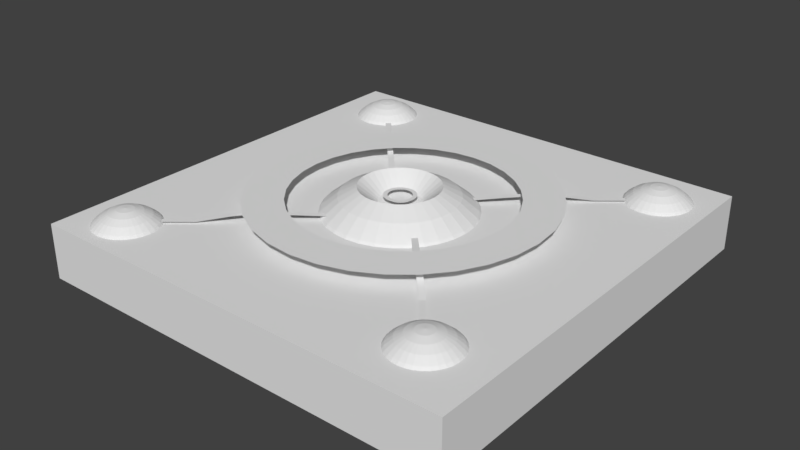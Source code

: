 # Source: jump_pad.blend  (saved by Blender 2.79.0; exported with 4.5.12 LTS)
import bpy
from mathutils import Matrix  # noqa: F401  (used for matrix-valued properties, if any)

bpy.ops.wm.read_factory_settings(use_empty=True)
scene = bpy.context.scene
scene.name = 'Scene'

# ---- collections
col_collection_1 = bpy.data.collections.new('Collection 1'); scene.collection.children.link(col_collection_1)

# ---- materials (node trees are filled in below, after node groups)
mat_plasma = bpy.data.materials.new('Plasma')
mat_plasma.alpha_threshold = 0.0
mat_plasma.use_transparent_shadow = False
mat_plasma.roughness = 0.5
mat_steel_casing = bpy.data.materials.new('Steel casing')
mat_steel_casing.alpha_threshold = 0.0
mat_steel_casing.use_transparent_shadow = False
mat_steel_casing.roughness = 0.5
mat_cable = bpy.data.materials.new('cable')
mat_cable.alpha_threshold = 0.0
mat_cable.use_transparent_shadow = False
mat_cable.roughness = 0.5

# ---- material node trees

# ---- world
world_world = bpy.data.worlds.new('World'); scene.world = world_world
world_world.color = (0.05088, 0.05088, 0.05088)
world_world.use_sun_shadow = False
world_world.sun_shadow_jitter_overblur = 0.0
world_world.cycles.sampling_method = 'MANUAL'

# ---- meshes
me_cube_004 = bpy.data.meshes.new('Cube.004')
me_cube_004.from_pydata([(1.676e-08, 0.1529, 0.0), (-0.02983, 0.15, 0.0), (-0.05852, 0.1413, 0.0), (-0.08495, 0.1271, 0.0), (-0.1081, 0.1081, 0.0), (-0.1271, 0.08495, 0.0), (-0.1413, 0.05852, 0.0), (-0.15, 0.02983, 0.0), (-0.1529, -3.679e-08, 0.0), (-0.15, -0.02983, 0.0), (-0.1413, -0.05852, 0.0), (-0.1271, -0.08495, 0.0), (-0.1081, -0.1081, 0.0), (-0.08495, -0.1271, 0.0), (-0.05852, -0.1413, 0.0), (-0.02983, -0.15, 0.0), (1.676e-08, -0.1529, 0.0), (0.02983, -0.15, 0.0), (0.05852, -0.1413, 0.0), (0.08495, -0.1271, 0.0), (0.1081, -0.1081, 0.0), (0.1271, -0.08495, 0.0), (0.1413, -0.05852, 0.0), (0.15, -0.02983, 0.0), (0.1529, 1.793e-07, 0.0), (0.15, 0.02983, 0.0), (0.1413, 0.05852, 0.0), (0.1271, 0.08495, 0.0), (0.1081, 0.1081, 0.0), (0.08495, 0.1271, 0.0), (0.05852, 0.1413, 0.0), (0.02983, 0.15, 0.0), (1.304e-08, 0.1123, 0.0), (-0.02191, 0.1102, 0.0), (-0.04299, 0.1038, 0.0), (-0.06241, 0.0934, 0.0), (-0.07943, 0.07943, 0.0), (-0.0934, 0.06241, 0.0), (-0.1038, 0.04299, 0.0), (-0.1102, 0.02191, 0.0), (-0.1123, -2.934e-08, 0.0), (-0.1102, -0.02191, 0.0), (-0.1038, -0.04299, 0.0), (-0.0934, -0.06241, 0.0), (-0.07943, -0.07943, 0.0), (-0.06241, -0.0934, 0.0), (-0.04299, -0.1038, 0.0), (-0.02191, -0.1102, 0.0), (1.304e-08, -0.1123, 0.0), (0.02191, -0.1102, 0.0), (0.04299, -0.1038, 0.0), (0.06241, -0.0934, 0.0), (0.07943, -0.07943, 0.0), (0.0934, -0.06241, 0.0), (0.1038, -0.04299, 0.0), (0.1102, -0.02191, 0.0), (0.1123, 1.309e-07, 0.0), (0.1102, 0.02191, 0.0), (0.1038, 0.04299, 0.0), (0.0934, 0.06241, 0.0), (0.07943, 0.07943, 0.0), (0.06241, 0.0934, 0.0), (0.04299, 0.1038, 0.0), (0.02191, 0.1102, 0.0)], [], [(28, 27, 59, 60), (15, 14, 46, 47), (2, 1, 33, 34), (29, 28, 60, 61), (16, 15, 47, 48), (3, 2, 34, 35), (30, 29, 61, 62), (17, 16, 48, 49), (4, 3, 35, 36), (31, 30, 62, 63), (18, 17, 49, 50), (5, 4, 36, 37), (0, 31, 63, 32), (19, 18, 50, 51), (6, 5, 37, 38), (20, 19, 51, 52), (7, 6, 38, 39), (21, 20, 52, 53), (8, 7, 39, 40), (22, 21, 53, 54), (9, 8, 40, 41), (23, 22, 54, 55), (10, 9, 41, 42), (24, 23, 55, 56), (11, 10, 42, 43), (25, 24, 56, 57), (12, 11, 43, 44), (26, 25, 57, 58), (13, 12, 44, 45), (27, 26, 58, 59), (14, 13, 45, 46), (1, 0, 32, 33)])
me_cube_004.materials.append(mat_plasma)
me_cube_004.materials.append(mat_steel_casing)
me_cube_004.materials.append(mat_cable)
me_cube_004.use_remesh_preserve_volume = False
me_cube_004.use_remesh_preserve_attributes = False
me_cube_004.use_mirror_vertex_groups = False
me_cube_004.update()
me_cube_003 = bpy.data.meshes.new('Cube.003')
me_cube_003.from_pydata([(1.676e-08, 0.1529, 0.0), (-0.02983, 0.15, 0.0), (-0.05852, 0.1413, 0.0), (-0.08495, 0.1271, 0.0), (-0.1081, 0.1081, 0.0), (-0.1271, 0.08495, 0.0), (-0.1413, 0.05852, 0.0), (-0.15, 0.02983, 0.0), (-0.1529, -3.679e-08, 0.0), (-0.15, -0.02983, 0.0), (-0.1413, -0.05852, 0.0), (-0.1271, -0.08495, 0.0), (-0.1081, -0.1081, 0.0), (-0.08495, -0.1271, 0.0), (-0.05852, -0.1413, 0.0), (-0.02983, -0.15, 0.0), (1.676e-08, -0.1529, 0.0), (0.02983, -0.15, 0.0), (0.05852, -0.1413, 0.0), (0.08495, -0.1271, 0.0), (0.1081, -0.1081, 0.0), (0.1271, -0.08495, 0.0), (0.1413, -0.05852, 0.0), (0.15, -0.02983, 0.0), (0.1529, 1.793e-07, 0.0), (0.15, 0.02983, 0.0), (0.1413, 0.05852, 0.0), (0.1271, 0.08495, 0.0), (0.1081, 0.1081, 0.0), (0.08495, 0.1271, 0.0), (0.05852, 0.1413, 0.0), (0.02983, 0.15, 0.0), (1.304e-08, 0.1123, 0.0), (-0.02191, 0.1102, 0.0), (-0.04299, 0.1038, 0.0), (-0.06241, 0.0934, 0.0), (-0.07943, 0.07943, 0.0), (-0.0934, 0.06241, 0.0), (-0.1038, 0.04299, 0.0), (-0.1102, 0.02191, 0.0), (-0.1123, -2.934e-08, 0.0), (-0.1102, -0.02191, 0.0), (-0.1038, -0.04299, 0.0), (-0.0934, -0.06241, 0.0), (-0.07943, -0.07943, 0.0), (-0.06241, -0.0934, 0.0), (-0.04299, -0.1038, 0.0), (-0.02191, -0.1102, 0.0), (1.304e-08, -0.1123, 0.0), (0.02191, -0.1102, 0.0), (0.04299, -0.1038, 0.0), (0.06241, -0.0934, 0.0), (0.07943, -0.07943, 0.0), (0.0934, -0.06241, 0.0), (0.1038, -0.04299, 0.0), (0.1102, -0.02191, 0.0), (0.1123, 1.309e-07, 0.0), (0.1102, 0.02191, 0.0), (0.1038, 0.04299, 0.0), (0.0934, 0.06241, 0.0), (0.07943, 0.07943, 0.0), (0.06241, 0.0934, 0.0), (0.04299, 0.1038, 0.0), (0.02191, 0.1102, 0.0)], [], [(28, 27, 59, 60), (15, 14, 46, 47), (2, 1, 33, 34), (29, 28, 60, 61), (16, 15, 47, 48), (3, 2, 34, 35), (30, 29, 61, 62), (17, 16, 48, 49), (4, 3, 35, 36), (31, 30, 62, 63), (18, 17, 49, 50), (5, 4, 36, 37), (0, 31, 63, 32), (19, 18, 50, 51), (6, 5, 37, 38), (20, 19, 51, 52), (7, 6, 38, 39), (21, 20, 52, 53), (8, 7, 39, 40), (22, 21, 53, 54), (9, 8, 40, 41), (23, 22, 54, 55), (10, 9, 41, 42), (24, 23, 55, 56), (11, 10, 42, 43), (25, 24, 56, 57), (12, 11, 43, 44), (26, 25, 57, 58), (13, 12, 44, 45), (27, 26, 58, 59), (14, 13, 45, 46), (1, 0, 32, 33)])
me_cube_003.materials.append(mat_plasma)
me_cube_003.materials.append(mat_steel_casing)
me_cube_003.materials.append(mat_cable)
me_cube_003.use_remesh_preserve_volume = False
me_cube_003.use_remesh_preserve_attributes = False
me_cube_003.use_mirror_vertex_groups = False
me_cube_003.update()
me_cube_000 = bpy.data.meshes.new('Cube.000')
me_cube_000.from_pydata([(1.676e-08, 0.1529, 0.0), (-0.02983, 0.15, 0.0), (-0.05852, 0.1413, 0.0), (-0.08495, 0.1271, 0.0), (-0.1081, 0.1081, 0.0), (-0.1271, 0.08495, 0.0), (-0.1413, 0.05852, 0.0), (-0.15, 0.02983, 0.0), (-0.1529, -3.679e-08, 0.0), (-0.15, -0.02983, 0.0), (-0.1413, -0.05852, 0.0), (-0.1271, -0.08495, 0.0), (-0.1081, -0.1081, 0.0), (-0.08495, -0.1271, 0.0), (-0.05852, -0.1413, 0.0), (-0.02983, -0.15, 0.0), (1.676e-08, -0.1529, 0.0), (0.02983, -0.15, 0.0), (0.05852, -0.1413, 0.0), (0.08495, -0.1271, 0.0), (0.1081, -0.1081, 0.0), (0.1271, -0.08495, 0.0), (0.1413, -0.05852, 0.0), (0.15, -0.02983, 0.0), (0.1529, 1.793e-07, 0.0), (0.15, 0.02983, 0.0), (0.1413, 0.05852, 0.0), (0.1271, 0.08495, 0.0), (0.1081, 0.1081, 0.0), (0.08495, 0.1271, 0.0), (0.05852, 0.1413, 0.0), (0.02983, 0.15, 0.0), (1.304e-08, 0.1123, 0.0), (-0.02191, 0.1102, 0.0), (-0.04299, 0.1038, 0.0), (-0.06241, 0.0934, 0.0), (-0.07943, 0.07943, 0.0), (-0.0934, 0.06241, 0.0), (-0.1038, 0.04299, 0.0), (-0.1102, 0.02191, 0.0), (-0.1123, -2.934e-08, 0.0), (-0.1102, -0.02191, 0.0), (-0.1038, -0.04299, 0.0), (-0.0934, -0.06241, 0.0), (-0.07943, -0.07943, 0.0), (-0.06241, -0.0934, 0.0), (-0.04299, -0.1038, 0.0), (-0.02191, -0.1102, 0.0), (1.304e-08, -0.1123, 0.0), (0.02191, -0.1102, 0.0), (0.04299, -0.1038, 0.0), (0.06241, -0.0934, 0.0), (0.07943, -0.07943, 0.0), (0.0934, -0.06241, 0.0), (0.1038, -0.04299, 0.0), (0.1102, -0.02191, 0.0), (0.1123, 1.309e-07, 0.0), (0.1102, 0.02191, 0.0), (0.1038, 0.04299, 0.0), (0.0934, 0.06241, 0.0), (0.07943, 0.07943, 0.0), (0.06241, 0.0934, 0.0), (0.04299, 0.1038, 0.0), (0.02191, 0.1102, 0.0)], [], [(28, 27, 59, 60), (15, 14, 46, 47), (2, 1, 33, 34), (29, 28, 60, 61), (16, 15, 47, 48), (3, 2, 34, 35), (30, 29, 61, 62), (17, 16, 48, 49), (4, 3, 35, 36), (31, 30, 62, 63), (18, 17, 49, 50), (5, 4, 36, 37), (0, 31, 63, 32), (19, 18, 50, 51), (6, 5, 37, 38), (20, 19, 51, 52), (7, 6, 38, 39), (21, 20, 52, 53), (8, 7, 39, 40), (22, 21, 53, 54), (9, 8, 40, 41), (23, 22, 54, 55), (10, 9, 41, 42), (24, 23, 55, 56), (11, 10, 42, 43), (25, 24, 56, 57), (12, 11, 43, 44), (26, 25, 57, 58), (13, 12, 44, 45), (27, 26, 58, 59), (14, 13, 45, 46), (1, 0, 32, 33)])
me_cube_000.materials.append(mat_plasma)
me_cube_000.materials.append(mat_steel_casing)
me_cube_000.materials.append(mat_cable)
me_cube_000.use_remesh_preserve_volume = False
me_cube_000.use_remesh_preserve_attributes = False
me_cube_000.use_mirror_vertex_groups = False
me_cube_000.update()
me_cube_001 = bpy.data.meshes.new('Cube.001')
me_cube_001.from_pydata([(-2.147, -2.147, -0.2711), (-2.147, -2.147, 0.2711), (-2.147, 2.147, -0.2711), (-2.147, 2.147, 0.2711), (2.147, -2.147, -0.2711), (2.147, -2.147, 0.2711), (2.147, 2.147, -0.2711), (2.147, 2.147, 0.2711), (1.806, 1.309, -0.2323), (0.03806, 0.1913, 0.3598), (0.07466, 0.3753, 0.5099), (0.1084, 0.5449, 0.4175), (0.1379, 0.6935, 0.2931), (0.1622, 0.8155, 0.1416), (0.1802, 0.9061, -0.03129), (0.1913, 0.9619, -0.2189), (1.821, 1.273, -0.16), (1.83, 1.251, -0.08156), (1.833, 1.244, 3.082e-08), (1.83, 1.251, 0.08156), (1.821, 1.273, 0.16), (1.806, 1.309, 0.2323), (1.786, 1.357, 0.2956), (1.762, 1.415, 0.3476), (0.07466, 0.1802, 0.3598), (0.1464, 0.3536, 0.5099), (0.2126, 0.5133, 0.4175), (0.2706, 0.6533, 0.2931), (0.3182, 0.7682, 0.1416), (0.3536, 0.8536, -0.03129), (0.3753, 0.9061, -0.2189), (1.734, 1.482, 0.3863), (1.704, 1.555, 0.41), (1.718, 1.562, 0.41), (1.762, 1.497, 0.3863), (1.802, 1.437, 0.3476), (1.837, 1.384, 0.2956), (0.1084, 0.1622, 0.3598), (0.2126, 0.3182, 0.5099), (0.3087, 0.4619, 0.4175), (0.3928, 0.5879, 0.2931), (0.4619, 0.6913, 0.1416), (0.5133, 0.7682, -0.03129), (0.5449, 0.8155, -0.2189), (1.866, 1.341, 0.2323), (1.887, 1.309, 0.16), (1.901, 1.289, 0.08156), (1.905, 1.282, 3.082e-08), (1.901, 1.289, -0.08156), (1.887, 1.309, -0.16), (1.866, 1.341, -0.2323), (0.1379, 0.1379, 0.3598), (0.2706, 0.2706, 0.5099), (0.3928, 0.3928, 0.4175), (0.5, 0.5, 0.2931), (0.5879, 0.5879, 0.1416), (0.6533, 0.6533, -0.03129), (0.6935, 0.6935, -0.2189), (0.1622, 0.1084, 0.3598), (0.3182, 0.2126, 0.5099), (0.4619, 0.3087, 0.4175), (0.5879, 0.3928, 0.2931), (0.6913, 0.4619, 0.1416), (0.7682, 0.5133, -0.03129), (0.8155, 0.5449, -0.2189), (1.919, 1.384, -0.2323), (1.946, 1.357, -0.16), (1.963, 1.34, -0.08156), (1.968, 1.334, 3.082e-08), (1.963, 1.34, 0.08156), (1.946, 1.357, 0.16), (1.919, 1.384, 0.2323), (0.1802, 0.07466, 0.3598), (0.3536, 0.1464, 0.5099), (0.5133, 0.2126, 0.4175), (0.6533, 0.2706, 0.2931), (0.7682, 0.3182, 0.1416), (0.8536, 0.3536, -0.03129), (0.9061, 0.3753, -0.2189), (1.882, 1.421, 0.2956), (1.837, 1.466, 0.3476), (1.786, 1.517, 0.3863), (1.73, 1.572, 0.41), (1.741, 1.585, 0.41), (0.1913, 0.03806, 0.3598), (0.3753, 0.07466, 0.5099), (0.5449, 0.1084, 0.4175), (0.6935, 0.1379, 0.2931), (0.8155, 0.1622, 0.1416), (0.9061, 0.1802, -0.03129), (0.9619, 0.1913, -0.2189), (1.806, 1.541, 0.3863), (1.866, 1.501, 0.3476), (1.919, 1.466, 0.2956), (1.962, 1.437, 0.2323), (1.994, 1.415, 0.16), (2.014, 1.402, 0.08156), (2.02, 1.398, 3.082e-08), (0.1951, -3.266e-07, 0.3598), (0.3827, -3.192e-07, 0.5099), (0.5556, -3.117e-07, 0.4175), (0.7071, -3.192e-07, 0.2931), (0.8315, -3.341e-07, 0.1416), (0.9239, -2.745e-07, -0.03129), (0.9808, -3.937e-07, -0.2189), (2.014, 1.402, -0.08156), (1.994, 1.415, -0.16), (1.962, 1.437, -0.2323), (0.1913, -0.03806, 0.3598), (0.3753, -0.07466, 0.5099), (0.5449, -0.1084, 0.4175), (0.6935, -0.138, 0.2931), (0.8155, -0.1622, 0.1416), (0.9061, -0.1802, -0.03129), (0.9619, -0.1913, -0.2189), (1.994, 1.497, -0.2323), (0.1802, -0.07466, 0.3598), (0.3536, -0.1464, 0.5099), (0.5133, -0.2126, 0.4175), (0.6533, -0.2706, 0.2931), (0.7682, -0.3182, 0.1416), (0.8536, -0.3536, -0.03129), (0.9061, -0.3753, -0.2189), (2.03, 1.482, -0.16), (2.052, 1.473, -0.08156), (2.059, 1.47, 3.082e-08), (2.052, 1.473, 0.08156), (2.03, 1.482, 0.16), (1.994, 1.497, 0.2323), (1.946, 1.517, 0.2956), (0.1622, -0.1084, 0.3598), (0.3182, -0.2126, 0.5099), (0.4619, -0.3087, 0.4175), (0.5879, -0.3928, 0.2931), (0.6913, -0.4619, 0.1416), (0.7682, -0.5133, -0.03129), (0.8155, -0.5449, -0.2189), (1.887, 1.541, 0.3476), (1.821, 1.569, 0.3863), (1.748, 1.599, 0.41), (1.753, 1.614, 0.41), (1.83, 1.599, 0.3863), (0.1379, -0.138, 0.3598), (0.2706, -0.2706, 0.5099), (0.3928, -0.3928, 0.4175), (0.5, -0.5, 0.2931), (0.5879, -0.5879, 0.1416), (0.6533, -0.6533, -0.03129), (0.6935, -0.6935, -0.2189), (1.901, 1.585, 0.3476), (1.963, 1.572, 0.2956), (2.014, 1.562, 0.2323), (2.052, 1.555, 0.16), (2.075, 1.55, 0.08156), (2.083, 1.549, 3.082e-08), (2.075, 1.55, -0.08156), (0.1084, -0.1622, 0.3598), (0.2126, -0.3182, 0.5099), (0.3087, -0.4619, 0.4175), (0.3928, -0.5879, 0.2931), (0.4619, -0.6913, 0.1416), (0.5133, -0.7682, -0.03129), (0.5449, -0.8155, -0.2189), (2.052, 1.555, -0.16), (2.014, 1.562, -0.2323), (0.07466, -0.1802, 0.3598), (0.1464, -0.3536, 0.5099), (0.2126, -0.5133, 0.4175), (0.2706, -0.6533, 0.2931), (0.3182, -0.7682, 0.1416), (0.3536, -0.8536, -0.03129), (0.3753, -0.9061, -0.2189), (2.02, 1.63, -0.2323), (2.059, 1.63, -0.16), (2.083, 1.63, -0.08156), (2.091, 1.63, 3.082e-08), (0.03806, -0.1913, 0.3598), (0.07466, -0.3753, 0.5099), (0.1084, -0.5449, 0.4175), (0.1379, -0.6935, 0.2931), (0.1622, -0.8155, 0.1416), (0.1802, -0.9061, -0.03129), (0.1913, -0.9619, -0.2189), (2.083, 1.63, 0.08156), (2.059, 1.63, 0.16), (2.02, 1.63, 0.2323), (1.968, 1.63, 0.2956), (1.905, 1.63, 0.3476), (1.833, 1.63, 0.3863), (1.754, 1.63, 0.41), (-7.212e-09, -0.1951, 0.3598), (4.122e-08, -0.3827, 0.5099), (2.632e-08, -0.5556, 0.4175), (-2.584e-08, -0.7071, 0.2931), (-8.544e-08, -0.8315, 0.1416), (6.357e-08, -0.9239, -0.03129), (-8.544e-08, -0.9808, -0.2189), (1.753, 1.646, 0.41), (1.83, 1.661, 0.3863), (1.901, 1.675, 0.3476), (1.963, 1.688, 0.2956), (2.014, 1.698, 0.2323), (2.052, 1.705, 0.16), (2.075, 1.71, 0.08156), (-0.03806, -0.1913, 0.3598), (-0.07466, -0.3753, 0.5099), (-0.1084, -0.5449, 0.4175), (-0.1379, -0.6935, 0.2931), (-0.1622, -0.8155, 0.1416), (-0.1802, -0.9061, -0.03129), (-0.1913, -0.9619, -0.2189), (2.083, 1.712, 3.082e-08), (2.075, 1.71, -0.08156), (2.052, 1.705, -0.16), (2.014, 1.698, -0.2323), (-1.247e-07, -6.269e-07, 0.3599), (-0.07466, -0.1802, 0.3598), (-0.1464, -0.3536, 0.5099), (-0.2126, -0.5133, 0.4175), (-0.2706, -0.6533, 0.2931), (-0.3182, -0.7682, 0.1416), (-0.3536, -0.8536, -0.03129), (-0.3753, -0.9061, -0.2189), (1.994, 1.763, -0.2323), (2.03, 1.778, -0.16), (-0.1084, -0.1622, 0.3598), (-0.2126, -0.3182, 0.5099), (-0.3087, -0.4619, 0.4175), (-0.3928, -0.5879, 0.2931), (-0.4619, -0.6913, 0.1416), (-0.5133, -0.7682, -0.03129), (-0.5449, -0.8155, -0.2189), (2.052, 1.787, -0.08156), (2.059, 1.79, 3.082e-08), (2.052, 1.787, 0.08156), (2.03, 1.778, 0.16), (1.994, 1.763, 0.2323), (1.946, 1.743, 0.2956), (1.887, 1.719, 0.3476), (1.821, 1.691, 0.3863), (-0.1379, -0.138, 0.3598), (-0.2706, -0.2706, 0.5099), (-0.3928, -0.3928, 0.4175), (-0.5, -0.5, 0.2931), (-0.5879, -0.5879, 0.1416), (-0.6533, -0.6533, -0.03129), (-0.6935, -0.6935, -0.2189), (1.748, 1.661, 0.41), (1.741, 1.675, 0.41), (1.806, 1.719, 0.3863), (1.866, 1.759, 0.3476), (1.919, 1.794, 0.2956), (1.962, 1.823, 0.2323), (-0.1622, -0.1084, 0.3598), (-0.3182, -0.2126, 0.5099), (-0.4619, -0.3087, 0.4175), (-0.5879, -0.3928, 0.2931), (-0.6913, -0.4619, 0.1416), (-0.7682, -0.5133, -0.03129), (-0.8155, -0.5449, -0.2189), (1.994, 1.845, 0.16), (2.014, 1.858, 0.08156), (2.02, 1.862, 3.082e-08), (2.014, 1.858, -0.08156), (1.994, 1.845, -0.16), (1.962, 1.823, -0.2323), (-0.1802, -0.07466, 0.3598), (-0.3536, -0.1464, 0.5099), (-0.5133, -0.2126, 0.4175), (-0.6533, -0.2706, 0.2931), (-0.7682, -0.3182, 0.1416), (-0.8536, -0.3536, -0.03129), (-0.9061, -0.3753, -0.2189), (-0.1913, -0.03806, 0.3598), (-0.3753, -0.07466, 0.5099), (-0.5449, -0.1084, 0.4175), (-0.6935, -0.1379, 0.2931), (-0.8155, -0.1622, 0.1416), (-0.9061, -0.1802, -0.03129), (-0.9619, -0.1913, -0.2189), (1.919, 1.876, -0.2323), (1.946, 1.903, -0.16), (1.963, 1.92, -0.08156), (1.968, 1.926, 3.082e-08), (1.963, 1.92, 0.08156), (1.946, 1.903, 0.16), (1.919, 1.876, 0.2323), (1.882, 1.839, 0.2956), (-0.1951, -3.117e-07, 0.3598), (-0.3827, -2.819e-07, 0.5099), (-0.5556, -2.819e-07, 0.4175), (-0.7071, -1.851e-07, 0.2931), (-0.8315, -1.404e-07, 0.1416), (-0.9239, -3.192e-07, -0.03129), (-0.9808, -9.567e-08, -0.2189), (1.837, 1.794, 0.3476), (1.786, 1.743, 0.3863), (1.73, 1.688, 0.41), (1.718, 1.698, 0.41), (1.762, 1.763, 0.3863), (1.802, 1.823, 0.3476), (-0.1913, 0.03806, 0.3598), (-0.3753, 0.07466, 0.5099), (-0.5449, 0.1084, 0.4175), (-0.6935, 0.1379, 0.2931), (-0.8155, 0.1622, 0.1416), (-0.9061, 0.1802, -0.03129), (-0.9619, 0.1913, -0.2189), (1.837, 1.876, 0.2956), (1.866, 1.919, 0.2323), (1.887, 1.951, 0.16), (1.901, 1.971, 0.08156), (1.905, 1.978, 3.082e-08), (1.901, 1.971, -0.08156), (1.887, 1.951, -0.16), (1.866, 1.919, -0.2323), (-0.1802, 0.07466, 0.3598), (-0.3536, 0.1464, 0.5099), (-0.5133, 0.2126, 0.4175), (-0.6533, 0.2706, 0.2931), (-0.7682, 0.3182, 0.1416), (-0.8536, 0.3536, -0.03129), (-0.9061, 0.3753, -0.2189), (-0.1622, 0.1084, 0.3598), (-0.3182, 0.2126, 0.5099), (-0.4619, 0.3087, 0.4175), (-0.5879, 0.3928, 0.2931), (-0.6913, 0.4619, 0.1416), (-0.7682, 0.5133, -0.03129), (-0.8155, 0.5449, -0.2189), (1.806, 1.951, -0.2323), (1.821, 1.987, -0.16), (1.83, 2.009, -0.08156), (1.833, 2.016, 3.082e-08), (1.83, 2.009, 0.08156), (1.821, 1.987, 0.16), (-0.1379, 0.1379, 0.3598), (-0.2706, 0.2706, 0.5099), (-0.3928, 0.3928, 0.4175), (-0.5, 0.5, 0.2931), (-0.5879, 0.5879, 0.1416), (-0.6533, 0.6533, -0.03129), (-0.6935, 0.6935, -0.2189), (1.806, 1.951, 0.2323), (1.786, 1.903, 0.2956), (1.762, 1.845, 0.3476), (1.734, 1.778, 0.3863), (1.704, 1.705, 0.41), (1.689, 1.71, 0.41), (-0.1084, 0.1622, 0.3598), (-0.2126, 0.3182, 0.5099), (-0.3087, 0.4619, 0.4175), (-0.3928, 0.5879, 0.2931), (-0.4619, 0.6913, 0.1416), (-0.5133, 0.7682, -0.03129), (-0.5449, 0.8155, -0.2189), (1.704, 1.787, 0.3863), (1.718, 1.858, 0.3476), (1.73, 1.92, 0.2956), (1.741, 1.971, 0.2323), (1.748, 2.009, 0.16), (1.753, 2.032, 0.08156), (1.754, 2.04, 3.082e-08), (1.753, 2.032, -0.08156), (-0.07466, 0.1802, 0.3598), (-0.1464, 0.3536, 0.5099), (-0.2126, 0.5133, 0.4175), (-0.2706, 0.6533, 0.2931), (-0.3182, 0.7682, 0.1416), (-0.3536, 0.8536, -0.03129), (-0.3753, 0.9061, -0.2189), (1.748, 2.009, -0.16), (1.741, 1.971, -0.2323), (-0.03806, 0.1913, 0.3598), (-0.07466, 0.3753, 0.5099), (-0.1084, 0.5449, 0.4175), (-0.1379, 0.6935, 0.2931), (-0.1622, 0.8155, 0.1416), (-0.1802, 0.9061, -0.03129), (-0.1913, 0.9619, -0.2189), (3.749e-08, 0.1951, 0.3598), (7.847e-08, 0.3827, 0.5099), (1.083e-07, 0.5556, 0.4175), (1.53e-07, 0.7071, 0.2931), (2.722e-07, 0.8315, 0.1416), (6.357e-08, 0.9239, -0.03129), (2.573e-07, 0.9808, -0.2189), (1.741, 1.289, -0.2323), (1.748, 1.251, -0.16), (1.753, 1.228, -0.08156), (1.754, 1.22, 3.082e-08), (1.753, 1.228, 0.08156), (1.748, 1.251, 0.16), (1.741, 1.289, 0.2323), (1.73, 1.34, 0.2956), (1.718, 1.402, 0.3476), (1.704, 1.473, 0.3863), (1.689, 1.55, 0.41), (1.673, 1.282, -0.2323), (1.673, 1.244, -0.16), (1.673, 1.22, -0.08156), (1.673, 1.212, 3.082e-08), (1.673, 1.22, 0.08156), (1.673, 1.244, 0.16), (1.673, 1.282, 0.2323), (1.673, 1.334, 0.2956), (1.673, 1.398, 0.3476), (1.673, 1.47, 0.3863), (1.673, 1.549, 0.41), (1.605, 1.289, -0.2323), (1.597, 1.251, -0.16), (1.593, 1.228, -0.08156), (1.591, 1.22, 3.082e-08), (1.593, 1.228, 0.08156), (1.597, 1.251, 0.16), (1.605, 1.289, 0.2323), (1.615, 1.34, 0.2956), (1.627, 1.402, 0.3476), (1.642, 1.473, 0.3863), (1.657, 1.55, 0.41), (1.54, 1.309, -0.2323), (1.525, 1.273, -0.16), (1.516, 1.251, -0.08156), (1.513, 1.244, 3.082e-08), (1.516, 1.251, 0.08156), (1.525, 1.273, 0.16), (1.54, 1.309, 0.2323), (1.56, 1.357, 0.2956), (1.584, 1.415, 0.3476), (1.612, 1.482, 0.3863), (1.642, 1.555, 0.41), (1.673, 1.63, 0.4181), (1.48, 1.341, -0.2323), (1.458, 1.309, -0.16), (1.445, 1.289, -0.08156), (1.44, 1.282, 3.082e-08), (1.445, 1.289, 0.08156), (1.458, 1.309, 0.16), (1.48, 1.341, 0.2323), (1.508, 1.384, 0.2956), (1.544, 1.437, 0.3476), (1.584, 1.497, 0.3863), (1.627, 1.562, 0.41), (1.427, 1.384, -0.2323), (1.4, 1.357, -0.16), (1.383, 1.34, -0.08156), (1.377, 1.334, 3.082e-08), (1.383, 1.34, 0.08156), (1.4, 1.357, 0.16), (1.427, 1.384, 0.2323), (1.464, 1.421, 0.2956), (1.508, 1.466, 0.3476), (1.56, 1.517, 0.3863), (1.615, 1.572, 0.41), (1.384, 1.437, -0.2323), (1.352, 1.415, -0.16), (1.332, 1.402, -0.08156), (1.325, 1.398, 3.082e-08), (1.332, 1.402, 0.08156), (1.352, 1.415, 0.16), (1.384, 1.437, 0.2323), (1.427, 1.466, 0.2956), (1.48, 1.501, 0.3476), (1.54, 1.541, 0.3863), (1.605, 1.585, 0.41), (1.352, 1.497, -0.2323), (1.316, 1.482, -0.16), (1.294, 1.473, -0.08156), (1.286, 1.47, 3.082e-08), (1.294, 1.473, 0.08156), (1.316, 1.482, 0.16), (1.352, 1.497, 0.2323), (1.4, 1.517, 0.2956), (1.458, 1.541, 0.3476), (1.525, 1.569, 0.3863), (1.597, 1.599, 0.41), (1.332, 1.562, -0.2323), (1.294, 1.555, -0.16), (1.271, 1.55, -0.08156), (1.263, 1.549, 3.082e-08), (1.271, 1.55, 0.08156), (1.294, 1.555, 0.16), (1.332, 1.562, 0.2323), (1.383, 1.572, 0.2956), (1.445, 1.585, 0.3476), (1.516, 1.599, 0.3863), (1.593, 1.614, 0.41), (1.325, 1.63, -0.2323), (1.286, 1.63, -0.16), (1.263, 1.63, -0.08156), (1.255, 1.63, 3.082e-08), (1.263, 1.63, 0.08156), (1.286, 1.63, 0.16), (1.325, 1.63, 0.2323), (1.377, 1.63, 0.2956), (1.44, 1.63, 0.3476), (1.513, 1.63, 0.3863), (1.591, 1.63, 0.41), (1.332, 1.698, -0.2323), (1.294, 1.705, -0.16), (1.271, 1.71, -0.08156), (1.263, 1.712, 3.082e-08), (1.271, 1.71, 0.08156), (1.294, 1.705, 0.16), (1.332, 1.698, 0.2323), (1.383, 1.688, 0.2956), (1.445, 1.675, 0.3476), (1.516, 1.661, 0.3863), (1.593, 1.646, 0.41), (1.352, 1.763, -0.2323), (1.316, 1.778, -0.16), (1.294, 1.787, -0.08156), (1.286, 1.79, 3.082e-08), (1.294, 1.787, 0.08156), (1.316, 1.778, 0.16), (1.352, 1.763, 0.2323), (1.4, 1.743, 0.2956), (1.458, 1.719, 0.3476), (1.525, 1.691, 0.3863), (1.597, 1.661, 0.41), (1.384, 1.823, -0.2323), (1.352, 1.845, -0.16), (1.332, 1.858, -0.08156), (1.325, 1.862, 3.082e-08), (1.332, 1.858, 0.08156), (1.352, 1.845, 0.16), (1.384, 1.823, 0.2323), (1.427, 1.794, 0.2956), (1.48, 1.759, 0.3476), (1.54, 1.719, 0.3863), (1.605, 1.675, 0.41), (1.427, 1.876, -0.2323), (1.4, 1.903, -0.16), (1.383, 1.92, -0.08156), (1.377, 1.926, 3.082e-08), (1.383, 1.92, 0.08156), (1.4, 1.903, 0.16), (1.427, 1.876, 0.2323), (1.464, 1.839, 0.2956), (1.508, 1.794, 0.3476), (1.56, 1.743, 0.3863), (1.615, 1.688, 0.41), (1.48, 1.919, -0.2323), (1.458, 1.951, -0.16), (1.445, 1.971, -0.08156), (1.44, 1.978, 3.082e-08), (1.445, 1.971, 0.08156), (1.458, 1.951, 0.16), (1.48, 1.919, 0.2323), (1.508, 1.876, 0.2956), (1.544, 1.823, 0.3476), (1.584, 1.763, 0.3863), (1.627, 1.698, 0.41), (1.54, 1.951, -0.2323), (1.525, 1.987, -0.16), (1.516, 2.009, -0.08156), (1.513, 2.016, 3.082e-08), (1.516, 2.009, 0.08156), (1.525, 1.987, 0.16), (1.54, 1.951, 0.2323), (1.56, 1.903, 0.2956), (1.584, 1.845, 0.3476), (1.612, 1.778, 0.3863), (1.642, 1.705, 0.41), (1.605, 1.971, -0.2323), (1.597, 2.009, -0.16), (1.593, 2.032, -0.08156), (1.591, 2.04, 3.082e-08), (1.593, 2.032, 0.08156), (1.597, 2.009, 0.16), (1.605, 1.971, 0.2323), (1.615, 1.92, 0.2956), (1.627, 1.858, 0.3476), (1.642, 1.787, 0.3863), (1.657, 1.71, 0.41), (1.24, 1.22, 0.2913), (1.503, 1.435, 0.2913), (1.673, 1.978, -0.2323), (1.673, 2.016, -0.16), (1.673, 2.04, -0.08156), (1.673, 2.048, 3.082e-08), (1.673, 2.04, 0.08156), (1.673, 2.016, 0.16), (1.673, 1.978, 0.2323), (1.673, 1.926, 0.2956), (1.673, 1.862, 0.3476), (1.673, 1.79, 0.3863), (1.673, 1.712, 0.41), (1.201, 1.262, 0.2913), (1.464, 1.476, 0.2913), (0.9039, 0.91, 0.3588), (0.8652, 0.9518, 0.3588), (0.3317, 0.3813, 0.3113), (0.293, 0.4232, 0.3113), (1.217, -1.699, -0.2323), (1.181, -1.714, -0.16), (1.159, -1.723, -0.08156), (1.152, -1.726, 3.12e-08), (1.159, -1.723, 0.08156), (1.181, -1.714, 0.16), (1.217, -1.699, 0.2323), (1.265, -1.679, 0.2956), (1.323, -1.655, 0.3476), (1.39, -1.627, 0.3863), (1.462, -1.597, 0.41), (1.47, -1.612, 0.41), (1.405, -1.655, 0.3863), (1.345, -1.695, 0.3476), (1.292, -1.73, 0.2956), (1.249, -1.759, 0.2323), (1.217, -1.781, 0.16), (1.197, -1.794, 0.08156), (1.19, -1.798, 3.12e-08), (1.197, -1.794, -0.08156), (1.217, -1.781, -0.16), (1.249, -1.759, -0.2323), (1.292, -1.812, -0.2323), (1.265, -1.839, -0.16), (1.248, -1.856, -0.08156), (1.242, -1.862, 3.12e-08), (1.248, -1.856, 0.08156), (1.265, -1.839, 0.16), (1.292, -1.812, 0.2323), (1.329, -1.775, 0.2956), (1.374, -1.73, 0.3476), (1.425, -1.679, 0.3863), (1.48, -1.624, 0.41), (1.493, -1.634, 0.41), (1.449, -1.699, 0.3863), (1.409, -1.759, 0.3476), (1.374, -1.812, 0.2956), (1.345, -1.855, 0.2323), (1.323, -1.887, 0.16), (1.31, -1.907, 0.08156), (1.306, -1.914, 3.12e-08), (1.31, -1.907, -0.08156), (1.323, -1.887, -0.16), (1.345, -1.855, -0.2323), (1.405, -1.887, -0.2323), (1.39, -1.923, -0.16), (1.381, -1.945, -0.08156), (1.378, -1.952, 3.12e-08), (1.381, -1.945, 0.08156), (1.39, -1.923, 0.16), (1.405, -1.887, 0.2323), (1.425, -1.839, 0.2956), (1.449, -1.781, 0.3476), (1.477, -1.714, 0.3863), (1.507, -1.642, 0.41), (1.522, -1.646, 0.41), (1.507, -1.723, 0.3863), (1.493, -1.794, 0.3476), (1.48, -1.856, 0.2956), (1.47, -1.907, 0.2323), (1.462, -1.945, 0.16), (1.458, -1.968, 0.08156), (1.456, -1.976, 3.12e-08), (1.458, -1.968, -0.08156), (1.462, -1.945, -0.16), (1.47, -1.907, -0.2323), (1.538, -1.914, -0.2323), (1.538, -1.952, -0.16), (1.538, -1.976, -0.08156), (1.538, -1.984, 3.12e-08), (1.538, -1.976, 0.08156), (1.538, -1.952, 0.16), (1.538, -1.914, 0.2323), (1.538, -1.862, 0.2956), (1.538, -1.798, 0.3476), (1.538, -1.726, 0.3863), (1.538, -1.648, 0.41), (1.554, -1.646, 0.41), (1.569, -1.723, 0.3863), (1.583, -1.794, 0.3476), (1.596, -1.856, 0.2956), (1.606, -1.907, 0.2323), (1.613, -1.945, 0.16), (1.618, -1.968, 0.08156), (1.619, -1.976, 3.12e-08), (1.618, -1.968, -0.08156), (1.613, -1.945, -0.16), (1.606, -1.907, -0.2323), (1.671, -1.887, -0.2323), (1.686, -1.923, -0.16), (1.695, -1.945, -0.08156), (1.698, -1.952, 3.12e-08), (1.695, -1.945, 0.08156), (1.686, -1.923, 0.16), (1.671, -1.887, 0.2323), (1.651, -1.839, 0.2956), (1.627, -1.781, 0.3476), (1.599, -1.714, 0.3863), (1.569, -1.642, 0.41), (1.583, -1.634, 0.41), (1.627, -1.699, 0.3863), (1.667, -1.759, 0.3476), (1.702, -1.812, 0.2956), (1.731, -1.855, 0.2323), (1.752, -1.887, 0.16), (1.766, -1.907, 0.08156), (1.77, -1.914, 3.12e-08), (1.766, -1.907, -0.08156), (1.752, -1.887, -0.16), (1.731, -1.855, -0.2323), (1.784, -1.812, -0.2323), (1.811, -1.839, -0.16), (1.828, -1.856, -0.08156), (1.833, -1.862, 3.12e-08), (1.828, -1.856, 0.08156), (1.811, -1.839, 0.16), (1.784, -1.812, 0.2323), (1.747, -1.775, 0.2956), (1.702, -1.73, 0.3476), (1.651, -1.679, 0.3863), (1.596, -1.624, 0.41), (1.606, -1.612, 0.41), (1.671, -1.655, 0.3863), (1.731, -1.695, 0.3476), (1.784, -1.73, 0.2956), (1.827, -1.759, 0.2323), (1.859, -1.781, 0.16), (1.879, -1.794, 0.08156), (1.885, -1.798, 3.12e-08), (1.879, -1.794, -0.08156), (1.859, -1.781, -0.16), (1.827, -1.759, -0.2323), (1.859, -1.699, -0.2323), (1.895, -1.714, -0.16), (1.917, -1.723, -0.08156), (1.924, -1.726, 3.12e-08), (1.917, -1.723, 0.08156), (1.895, -1.714, 0.16), (1.859, -1.699, 0.2323), (1.811, -1.679, 0.2956), (1.752, -1.655, 0.3476), (1.686, -1.627, 0.3863), (1.613, -1.597, 0.41), (1.618, -1.582, 0.41), (1.695, -1.597, 0.3863), (1.766, -1.612, 0.3476), (1.828, -1.624, 0.2956), (1.879, -1.634, 0.2323), (1.917, -1.642, 0.16), (1.94, -1.646, 0.08156), (1.948, -1.648, 3.12e-08), (1.94, -1.646, -0.08156), (1.917, -1.642, -0.16), (1.879, -1.634, -0.2323), (1.197, -1.634, -0.2323), (1.159, -1.642, -0.16), (1.136, -1.646, -0.08156), (1.128, -1.648, 3.12e-08), (1.136, -1.646, 0.08156), (1.159, -1.642, 0.16), (1.197, -1.634, 0.2323), (1.248, -1.624, 0.2956), (1.31, -1.612, 0.3476), (1.381, -1.597, 0.3863), (1.458, -1.582, 0.41), (1.19, -1.566, -0.2323), (1.152, -1.566, -0.16), (1.128, -1.566, -0.08156), (1.12, -1.566, 3.12e-08), (1.128, -1.566, 0.08156), (1.152, -1.566, 0.16), (1.19, -1.566, 0.2323), (1.242, -1.566, 0.2956), (1.306, -1.566, 0.3476), (1.378, -1.566, 0.3863), (1.456, -1.566, 0.41), (1.197, -1.498, -0.2323), (1.159, -1.491, -0.16), (1.136, -1.486, -0.08156), (1.128, -1.485, 3.12e-08), (1.136, -1.486, 0.08156), (1.159, -1.491, 0.16), (1.197, -1.498, 0.2323), (1.248, -1.509, 0.2956), (1.31, -1.521, 0.3476), (1.381, -1.535, 0.3863), (1.458, -1.55, 0.41), (1.217, -1.433, -0.2323), (1.181, -1.418, -0.16), (1.159, -1.409, -0.08156), (1.152, -1.406, 3.12e-08), (1.159, -1.409, 0.08156), (1.181, -1.418, 0.16), (1.217, -1.433, 0.2323), (1.265, -1.453, 0.2956), (1.323, -1.477, 0.3476), (1.39, -1.505, 0.3863), (1.462, -1.535, 0.41), (1.538, -1.566, 0.4181), (1.249, -1.373, -0.2323), (1.217, -1.352, -0.16), (1.197, -1.338, -0.08156), (1.19, -1.334, 3.12e-08), (1.197, -1.338, 0.08156), (1.217, -1.352, 0.16), (1.249, -1.373, 0.2323), (1.292, -1.402, 0.2956), (1.345, -1.437, 0.3476), (1.405, -1.477, 0.3863), (1.47, -1.521, 0.41), (1.292, -1.32, -0.2323), (1.265, -1.293, -0.16), (1.248, -1.276, -0.08156), (1.242, -1.271, 3.12e-08), (1.248, -1.276, 0.08156), (1.265, -1.293, 0.16), (1.292, -1.32, 0.2323), (1.329, -1.357, 0.2956), (1.374, -1.402, 0.3476), (1.425, -1.453, 0.3863), (1.48, -1.509, 0.41), (1.345, -1.277, -0.2323), (1.323, -1.245, -0.16), (1.31, -1.225, -0.08156), (1.306, -1.219, 3.12e-08), (1.31, -1.225, 0.08156), (1.323, -1.245, 0.16), (1.345, -1.277, 0.2323), (1.374, -1.32, 0.2956), (1.409, -1.373, 0.3476), (1.449, -1.433, 0.3863), (1.493, -1.498, 0.41), (1.405, -1.245, -0.2323), (1.39, -1.209, -0.16), (1.381, -1.187, -0.08156), (1.378, -1.18, 3.12e-08), (1.381, -1.187, 0.08156), (1.39, -1.209, 0.16), (1.405, -1.245, 0.2323), (1.425, -1.293, 0.2956), (1.449, -1.352, 0.3476), (1.477, -1.418, 0.3863), (1.507, -1.491, 0.41), (1.47, -1.225, -0.2323), (1.462, -1.187, -0.16), (1.458, -1.164, -0.08156), (1.456, -1.156, 3.12e-08), (1.458, -1.164, 0.08156), (1.462, -1.187, 0.16), (1.47, -1.225, 0.2323), (1.48, -1.276, 0.2956), (1.493, -1.338, 0.3476), (1.507, -1.409, 0.3863), (1.522, -1.486, 0.41), (1.538, -1.219, -0.2323), (1.538, -1.18, -0.16), (1.538, -1.156, -0.08156), (1.538, -1.148, 3.12e-08), (1.538, -1.156, 0.08156), (1.538, -1.18, 0.16), (1.538, -1.219, 0.2323), (1.538, -1.271, 0.2956), (1.538, -1.334, 0.3476), (1.538, -1.406, 0.3863), (1.538, -1.485, 0.41), (1.606, -1.225, -0.2323), (1.613, -1.187, -0.16), (1.618, -1.164, -0.08156), (1.619, -1.156, 3.12e-08), (1.618, -1.164, 0.08156), (1.613, -1.187, 0.16), (1.606, -1.225, 0.2323), (1.596, -1.276, 0.2956), (1.583, -1.338, 0.3476), (1.569, -1.409, 0.3863), (1.554, -1.486, 0.41), (1.671, -1.245, -0.2323), (1.686, -1.209, -0.16), (1.695, -1.187, -0.08156), (1.698, -1.18, 3.12e-08), (1.695, -1.187, 0.08156), (1.686, -1.209, 0.16), (1.671, -1.245, 0.2323), (1.651, -1.293, 0.2956), (1.627, -1.352, 0.3476), (1.599, -1.418, 0.3863), (1.569, -1.491, 0.41), (1.731, -1.277, -0.2323), (1.752, -1.245, -0.16), (1.766, -1.225, -0.08156), (1.77, -1.219, 3.12e-08), (1.766, -1.225, 0.08156), (1.752, -1.245, 0.16), (1.731, -1.277, 0.2323), (1.702, -1.32, 0.2956), (1.667, -1.373, 0.3476), (1.627, -1.433, 0.3863), (1.583, -1.498, 0.41), (1.784, -1.32, -0.2323), (1.811, -1.293, -0.16), (1.828, -1.276, -0.08156), (1.833, -1.271, 3.12e-08), (1.828, -1.276, 0.08156), (1.811, -1.293, 0.16), (1.784, -1.32, 0.2323), (1.747, -1.357, 0.2956), (1.702, -1.402, 0.3476), (1.651, -1.453, 0.3863), (1.596, -1.509, 0.41), (1.827, -1.373, -0.2323), (1.859, -1.352, -0.16), (1.879, -1.338, -0.08156), (1.885, -1.334, 3.12e-08), (1.879, -1.338, 0.08156), (1.859, -1.352, 0.16), (1.827, -1.373, 0.2323), (1.784, -1.402, 0.2956), (1.731, -1.437, 0.3476), (1.671, -1.477, 0.3863), (1.606, -1.521, 0.41), (1.859, -1.433, -0.2323), (1.895, -1.418, -0.16), (1.917, -1.409, -0.08156), (1.924, -1.406, 3.12e-08), (1.917, -1.409, 0.08156), (1.895, -1.418, 0.16), (1.859, -1.433, 0.2323), (1.811, -1.453, 0.2956), (1.752, -1.477, 0.3476), (1.686, -1.505, 0.3863), (1.613, -1.535, 0.41), (1.879, -1.498, -0.2323), (1.917, -1.491, -0.16), (1.94, -1.486, -0.08156), (1.948, -1.485, 3.12e-08), (1.94, -1.486, 0.08156), (1.917, -1.491, 0.16), (1.879, -1.498, 0.2323), (1.828, -1.509, 0.2956), (1.766, -1.521, 0.3476), (1.695, -1.535, 0.3863), (1.618, -1.55, 0.41), (1.128, -1.133, 0.2913), (1.342, -1.396, 0.2913), (1.885, -1.566, -0.2323), (1.924, -1.566, -0.16), (1.948, -1.566, -0.08156), (1.956, -1.566, 3.12e-08), (1.948, -1.566, 0.08156), (1.924, -1.566, 0.16), (1.885, -1.566, 0.2323), (1.833, -1.566, 0.2956), (1.77, -1.566, 0.3476), (1.698, -1.566, 0.3863), (1.619, -1.566, 0.41), (1.17, -1.095, 0.2913), (1.384, -1.358, 0.2913), (0.8178, -0.7973, 0.3588), (0.8596, -0.7587, 0.3588), (0.2891, -0.2252, 0.3113), (0.3309, -0.1865, 0.3113), (-1.784, -1.394, -0.2323), (-1.799, -1.359, -0.16), (-1.808, -1.337, -0.08156), (-1.811, -1.329, 3.073e-08), (-1.808, -1.337, 0.08156), (-1.799, -1.359, 0.16), (-1.784, -1.394, 0.2323), (-1.764, -1.442, 0.2956), (-1.74, -1.501, 0.3476), (-1.712, -1.568, 0.3863), (-1.682, -1.64, 0.41), (-1.696, -1.648, 0.41), (-1.74, -1.582, 0.3863), (-1.78, -1.522, 0.3476), (-1.815, -1.47, 0.2956), (-1.844, -1.426, 0.2323), (-1.866, -1.394, 0.16), (-1.879, -1.374, 0.08156), (-1.883, -1.368, 3.073e-08), (-1.879, -1.374, -0.08156), (-1.866, -1.394, -0.16), (-1.844, -1.426, -0.2323), (-1.897, -1.47, -0.2323), (-1.924, -1.442, -0.16), (-1.941, -1.425, -0.08156), (-1.947, -1.42, 3.073e-08), (-1.941, -1.425, 0.08156), (-1.924, -1.442, 0.16), (-1.897, -1.47, 0.2323), (-1.86, -1.506, 0.2956), (-1.815, -1.551, 0.3476), (-1.764, -1.602, 0.3863), (-1.709, -1.658, 0.41), (-1.719, -1.67, 0.41), (-1.784, -1.626, 0.3863), (-1.844, -1.586, 0.3476), (-1.897, -1.551, 0.2956), (-1.94, -1.522, 0.2323), (-1.972, -1.501, 0.16), (-1.992, -1.488, 0.08156), (-1.999, -1.483, 3.073e-08), (-1.992, -1.488, -0.08156), (-1.972, -1.501, -0.16), (-1.94, -1.522, -0.2323), (-1.972, -1.582, -0.2323), (-2.008, -1.568, -0.16), (-2.03, -1.558, -0.08156), (-2.037, -1.555, 3.073e-08), (-2.03, -1.558, 0.08156), (-2.008, -1.568, 0.16), (-1.972, -1.582, 0.2323), (-1.924, -1.602, 0.2956), (-1.866, -1.626, 0.3476), (-1.799, -1.654, 0.3863), (-1.726, -1.684, 0.41), (-1.731, -1.699, 0.41), (-1.808, -1.684, 0.3863), (-1.879, -1.67, 0.3476), (-1.941, -1.658, 0.2956), (-1.992, -1.648, 0.2323), (-2.03, -1.64, 0.16), (-2.053, -1.635, 0.08156), (-2.061, -1.634, 3.073e-08), (-2.053, -1.635, -0.08156), (-2.03, -1.64, -0.16), (-1.992, -1.648, -0.2323), (-1.999, -1.715, -0.2323), (-2.037, -1.715, -0.16), (-2.061, -1.715, -0.08156), (-2.069, -1.715, 3.073e-08), (-2.061, -1.715, 0.08156), (-2.037, -1.715, 0.16), (-1.999, -1.715, 0.2323), (-1.947, -1.715, 0.2956), (-1.883, -1.715, 0.3476), (-1.811, -1.715, 0.3863), (-1.733, -1.715, 0.41), (-1.731, -1.731, 0.41), (-1.808, -1.747, 0.3863), (-1.879, -1.761, 0.3476), (-1.941, -1.773, 0.2956), (-1.992, -1.783, 0.2323), (-2.03, -1.791, 0.16), (-2.053, -1.795, 0.08156), (-2.061, -1.797, 3.073e-08), (-2.053, -1.795, -0.08156), (-2.03, -1.791, -0.16), (-1.992, -1.783, -0.2323), (-1.972, -1.848, -0.2323), (-2.008, -1.863, -0.16), (-2.03, -1.872, -0.08156), (-2.037, -1.875, 3.073e-08), (-2.03, -1.872, 0.08156), (-2.008, -1.863, 0.16), (-1.972, -1.848, 0.2323), (-1.924, -1.828, 0.2956), (-1.866, -1.804, 0.3476), (-1.799, -1.777, 0.3863), (-1.726, -1.747, 0.41), (-1.719, -1.761, 0.41), (-1.784, -1.804, 0.3863), (-1.844, -1.844, 0.3476), (-1.897, -1.88, 0.2956), (-1.94, -1.908, 0.2323), (-1.972, -1.93, 0.16), (-1.992, -1.943, 0.08156), (-1.999, -1.948, 3.073e-08), (-1.992, -1.943, -0.08156), (-1.972, -1.93, -0.16), (-1.94, -1.908, -0.2323), (-1.897, -1.961, -0.2323), (-1.924, -1.988, -0.16), (-1.941, -2.005, -0.08156), (-1.947, -2.011, 3.073e-08), (-1.941, -2.005, 0.08156), (-1.924, -1.988, 0.16), (-1.897, -1.961, 0.2323), (-1.86, -1.924, 0.2956), (-1.815, -1.88, 0.3476), (-1.764, -1.828, 0.3863), (-1.709, -1.773, 0.41), (-1.696, -1.783, 0.41), (-1.74, -1.848, 0.3863), (-1.78, -1.908, 0.3476), (-1.815, -1.961, 0.2956), (-1.844, -2.004, 0.2323), (-1.866, -2.037, 0.16), (-1.879, -2.056, 0.08156), (-1.883, -2.063, 3.073e-08), (-1.879, -2.056, -0.08156), (-1.866, -2.037, -0.16), (-1.844, -2.004, -0.2323), (-1.784, -2.037, -0.2323), (-1.799, -2.072, -0.16), (-1.808, -2.094, -0.08156), (-1.811, -2.102, 3.073e-08), (-1.808, -2.094, 0.08156), (-1.799, -2.072, 0.16), (-1.784, -2.037, 0.2323), (-1.764, -1.988, 0.2956), (-1.74, -1.93, 0.3476), (-1.712, -1.863, 0.3863), (-1.682, -1.791, 0.41), (-1.667, -1.795, 0.41), (-1.682, -1.872, 0.3863), (-1.696, -1.943, 0.3476), (-1.709, -2.005, 0.2956), (-1.719, -2.056, 0.2323), (-1.726, -2.094, 0.16), (-1.731, -2.118, 0.08156), (-1.733, -2.125, 3.073e-08), (-1.731, -2.118, -0.08156), (-1.726, -2.094, -0.16), (-1.719, -2.056, -0.2323), (-1.719, -1.374, -0.2323), (-1.726, -1.337, -0.16), (-1.731, -1.313, -0.08156), (-1.733, -1.305, 3.073e-08), (-1.731, -1.313, 0.08156), (-1.726, -1.337, 0.16), (-1.719, -1.374, 0.2323), (-1.709, -1.425, 0.2956), (-1.696, -1.488, 0.3476), (-1.682, -1.558, 0.3863), (-1.667, -1.635, 0.41), (-1.651, -1.368, -0.2323), (-1.651, -1.329, -0.16), (-1.651, -1.305, -0.08156), (-1.651, -1.297, 3.073e-08), (-1.651, -1.305, 0.08156), (-1.651, -1.329, 0.16), (-1.651, -1.368, 0.2323), (-1.651, -1.42, 0.2956), (-1.651, -1.483, 0.3476), (-1.651, -1.555, 0.3863), (-1.651, -1.634, 0.41), (-1.583, -1.374, -0.2323), (-1.576, -1.337, -0.16), (-1.571, -1.313, -0.08156), (-1.569, -1.305, 3.073e-08), (-1.571, -1.313, 0.08156), (-1.576, -1.337, 0.16), (-1.583, -1.374, 0.2323), (-1.593, -1.425, 0.2956), (-1.606, -1.488, 0.3476), (-1.62, -1.558, 0.3863), (-1.635, -1.635, 0.41), (-1.518, -1.394, -0.2323), (-1.503, -1.359, -0.16), (-1.494, -1.337, -0.08156), (-1.491, -1.329, 3.073e-08), (-1.494, -1.337, 0.08156), (-1.503, -1.359, 0.16), (-1.518, -1.394, 0.2323), (-1.538, -1.442, 0.2956), (-1.562, -1.501, 0.3476), (-1.59, -1.568, 0.3863), (-1.62, -1.64, 0.41), (-1.651, -1.715, 0.4181), (-1.458, -1.426, -0.2323), (-1.436, -1.394, -0.16), (-1.423, -1.374, -0.08156), (-1.419, -1.368, 3.073e-08), (-1.423, -1.374, 0.08156), (-1.436, -1.394, 0.16), (-1.458, -1.426, 0.2323), (-1.487, -1.47, 0.2956), (-1.522, -1.522, 0.3476), (-1.562, -1.582, 0.3863), (-1.606, -1.648, 0.41), (-1.405, -1.47, -0.2323), (-1.378, -1.442, -0.16), (-1.361, -1.425, -0.08156), (-1.355, -1.42, 3.073e-08), (-1.361, -1.425, 0.08156), (-1.378, -1.442, 0.16), (-1.405, -1.47, 0.2323), (-1.442, -1.506, 0.2956), (-1.487, -1.551, 0.3476), (-1.538, -1.602, 0.3863), (-1.593, -1.658, 0.41), (-1.362, -1.522, -0.2323), (-1.33, -1.501, -0.16), (-1.31, -1.488, -0.08156), (-1.303, -1.483, 3.073e-08), (-1.31, -1.488, 0.08156), (-1.33, -1.501, 0.16), (-1.362, -1.522, 0.2323), (-1.405, -1.551, 0.2956), (-1.458, -1.586, 0.3476), (-1.518, -1.626, 0.3863), (-1.583, -1.67, 0.41), (-1.33, -1.582, -0.2323), (-1.294, -1.568, -0.16), (-1.272, -1.558, -0.08156), (-1.265, -1.555, 3.073e-08), (-1.272, -1.558, 0.08156), (-1.294, -1.568, 0.16), (-1.33, -1.582, 0.2323), (-1.378, -1.602, 0.2956), (-1.436, -1.626, 0.3476), (-1.503, -1.654, 0.3863), (-1.576, -1.684, 0.41), (-1.31, -1.648, -0.2323), (-1.272, -1.64, -0.16), (-1.249, -1.635, -0.08156), (-1.241, -1.634, 3.073e-08), (-1.249, -1.635, 0.08156), (-1.272, -1.64, 0.16), (-1.31, -1.648, 0.2323), (-1.361, -1.658, 0.2956), (-1.423, -1.67, 0.3476), (-1.494, -1.684, 0.3863), (-1.571, -1.699, 0.41), (-1.303, -1.715, -0.2323), (-1.265, -1.715, -0.16), (-1.241, -1.715, -0.08156), (-1.233, -1.715, 3.073e-08), (-1.241, -1.715, 0.08156), (-1.265, -1.715, 0.16), (-1.303, -1.715, 0.2323), (-1.355, -1.715, 0.2956), (-1.419, -1.715, 0.3476), (-1.491, -1.715, 0.3863), (-1.569, -1.715, 0.41), (-1.31, -1.783, -0.2323), (-1.272, -1.791, -0.16), (-1.249, -1.795, -0.08156), (-1.241, -1.797, 3.073e-08), (-1.249, -1.795, 0.08156), (-1.272, -1.791, 0.16), (-1.31, -1.783, 0.2323), (-1.361, -1.773, 0.2956), (-1.423, -1.761, 0.3476), (-1.494, -1.747, 0.3863), (-1.571, -1.731, 0.41), (-1.33, -1.848, -0.2323), (-1.294, -1.863, -0.16), (-1.272, -1.872, -0.08156), (-1.265, -1.875, 3.073e-08), (-1.272, -1.872, 0.08156), (-1.294, -1.863, 0.16), (-1.33, -1.848, 0.2323), (-1.378, -1.828, 0.2956), (-1.436, -1.804, 0.3476), (-1.503, -1.777, 0.3863), (-1.576, -1.747, 0.41), (-1.362, -1.908, -0.2323), (-1.33, -1.93, -0.16), (-1.31, -1.943, -0.08156), (-1.303, -1.948, 3.073e-08), (-1.31, -1.943, 0.08156), (-1.33, -1.93, 0.16), (-1.362, -1.908, 0.2323), (-1.405, -1.88, 0.2956), (-1.458, -1.844, 0.3476), (-1.518, -1.804, 0.3863), (-1.583, -1.761, 0.41), (-1.405, -1.961, -0.2323), (-1.378, -1.988, -0.16), (-1.361, -2.005, -0.08156), (-1.355, -2.011, 3.073e-08), (-1.361, -2.005, 0.08156), (-1.378, -1.988, 0.16), (-1.405, -1.961, 0.2323), (-1.442, -1.924, 0.2956), (-1.487, -1.88, 0.3476), (-1.538, -1.828, 0.3863), (-1.593, -1.773, 0.41), (-1.458, -2.004, -0.2323), (-1.436, -2.037, -0.16), (-1.423, -2.056, -0.08156), (-1.419, -2.063, 3.073e-08), (-1.423, -2.056, 0.08156), (-1.436, -2.037, 0.16), (-1.458, -2.004, 0.2323), (-1.487, -1.961, 0.2956), (-1.522, -1.908, 0.3476), (-1.562, -1.848, 0.3863), (-1.606, -1.783, 0.41), (-1.518, -2.037, -0.2323), (-1.503, -2.072, -0.16), (-1.494, -2.094, -0.08156), (-1.491, -2.102, 3.073e-08), (-1.494, -2.094, 0.08156), (-1.503, -2.072, 0.16), (-1.518, -2.037, 0.2323), (-1.538, -1.988, 0.2956), (-1.562, -1.93, 0.3476), (-1.59, -1.863, 0.3863), (-1.62, -1.791, 0.41), (-1.583, -2.056, -0.2323), (-1.576, -2.094, -0.16), (-1.571, -2.118, -0.08156), (-1.569, -2.125, 3.073e-08), (-1.571, -2.118, 0.08156), (-1.576, -2.094, 0.16), (-1.583, -2.056, 0.2323), (-1.593, -2.005, 0.2956), (-1.606, -1.943, 0.3476), (-1.62, -1.872, 0.3863), (-1.635, -1.795, 0.41), (-1.218, -1.306, 0.2913), (-1.481, -1.52, 0.2913), (-1.651, -2.063, -0.2323), (-1.651, -2.102, -0.16), (-1.651, -2.125, -0.08156), (-1.651, -2.133, 3.073e-08), (-1.651, -2.125, 0.08156), (-1.651, -2.102, 0.16), (-1.651, -2.063, 0.2323), (-1.651, -2.011, 0.2956), (-1.651, -1.948, 0.3476), (-1.651, -1.875, 0.3863), (-1.651, -1.797, 0.41), (-1.179, -1.347, 0.2913), (-1.442, -1.562, 0.2913), (-0.8822, -0.9953, 0.3588), (-0.8435, -1.037, 0.3588), (-0.31, -0.4666, 0.3113), (-0.2713, -0.5085, 0.3113), (-1.258, 1.82, -0.2323), (-1.222, 1.835, -0.16), (-1.2, 1.844, -0.08156), (-1.193, 1.847, 3.12e-08), (-1.2, 1.844, 0.08156), (-1.222, 1.835, 0.16), (-1.258, 1.82, 0.2323), (-1.306, 1.8, 0.2956), (-1.365, 1.776, 0.3476), (-1.431, 1.748, 0.3863), (-1.504, 1.718, 0.41), (-1.511, 1.732, 0.41), (-1.446, 1.776, 0.3863), (-1.386, 1.816, 0.3476), (-1.333, 1.851, 0.2956), (-1.29, 1.88, 0.2323), (-1.258, 1.902, 0.16), (-1.238, 1.915, 0.08156), (-1.232, 1.919, 3.12e-08), (-1.238, 1.915, -0.08156), (-1.258, 1.902, -0.16), (-1.29, 1.88, -0.2323), (-1.333, 1.933, -0.2323), (-1.306, 1.96, -0.16), (-1.289, 1.977, -0.08156), (-1.284, 1.983, 3.12e-08), (-1.289, 1.977, 0.08156), (-1.306, 1.96, 0.16), (-1.333, 1.933, 0.2323), (-1.37, 1.896, 0.2956), (-1.415, 1.851, 0.3476), (-1.466, 1.8, 0.3863), (-1.522, 1.745, 0.41), (-1.534, 1.755, 0.41), (-1.49, 1.82, 0.3863), (-1.45, 1.88, 0.3476), (-1.415, 1.933, 0.2956), (-1.386, 1.976, 0.2323), (-1.365, 2.008, 0.16), (-1.351, 2.028, 0.08156), (-1.347, 2.035, 3.12e-08), (-1.351, 2.028, -0.08156), (-1.365, 2.008, -0.16), (-1.386, 1.976, -0.2323), (-1.446, 2.008, -0.2323), (-1.431, 2.044, -0.16), (-1.422, 2.066, -0.08156), (-1.419, 2.073, 3.12e-08), (-1.422, 2.066, 0.08156), (-1.431, 2.044, 0.16), (-1.446, 2.008, 0.2323), (-1.466, 1.96, 0.2956), (-1.49, 1.902, 0.3476), (-1.518, 1.835, 0.3863), (-1.548, 1.762, 0.41), (-1.563, 1.767, 0.41), (-1.548, 1.844, 0.3863), (-1.534, 1.915, 0.3476), (-1.522, 1.977, 0.2956), (-1.511, 2.028, 0.2323), (-1.504, 2.066, 0.16), (-1.499, 2.089, 0.08156), (-1.498, 2.097, 3.12e-08), (-1.499, 2.089, -0.08156), (-1.504, 2.066, -0.16), (-1.511, 2.028, -0.2323), (-1.579, 2.035, -0.2323), (-1.579, 2.073, -0.16), (-1.579, 2.097, -0.08156), (-1.579, 2.105, 3.12e-08), (-1.579, 2.097, 0.08156), (-1.579, 2.073, 0.16), (-1.579, 2.035, 0.2323), (-1.579, 1.983, 0.2956), (-1.579, 1.919, 0.3476), (-1.579, 1.847, 0.3863), (-1.579, 1.769, 0.41), (-1.595, 1.767, 0.41), (-1.61, 1.844, 0.3863), (-1.625, 1.915, 0.3476), (-1.637, 1.977, 0.2956), (-1.647, 2.028, 0.2323), (-1.655, 2.066, 0.16), (-1.659, 2.089, 0.08156), (-1.661, 2.097, 3.12e-08), (-1.659, 2.089, -0.08156), (-1.655, 2.066, -0.16), (-1.647, 2.028, -0.2323), (-1.712, 2.008, -0.2323), (-1.727, 2.044, -0.16), (-1.736, 2.066, -0.08156), (-1.739, 2.073, 3.12e-08), (-1.736, 2.066, 0.08156), (-1.727, 2.044, 0.16), (-1.712, 2.008, 0.2323), (-1.692, 1.96, 0.2956), (-1.668, 1.902, 0.3476), (-1.64, 1.835, 0.3863), (-1.61, 1.762, 0.41), (-1.625, 1.755, 0.41), (-1.668, 1.82, 0.3863), (-1.708, 1.88, 0.3476), (-1.743, 1.933, 0.2956), (-1.772, 1.976, 0.2323), (-1.794, 2.008, 0.16), (-1.807, 2.028, 0.08156), (-1.812, 2.035, 3.12e-08), (-1.807, 2.028, -0.08156), (-1.794, 2.008, -0.16), (-1.772, 1.976, -0.2323), (-1.825, 1.933, -0.2323), (-1.852, 1.96, -0.16), (-1.869, 1.977, -0.08156), (-1.875, 1.983, 3.12e-08), (-1.869, 1.977, 0.08156), (-1.852, 1.96, 0.16), (-1.825, 1.933, 0.2323), (-1.788, 1.896, 0.2956), (-1.743, 1.851, 0.3476), (-1.692, 1.8, 0.3863), (-1.637, 1.745, 0.41), (-1.647, 1.732, 0.41), (-1.712, 1.776, 0.3863), (-1.772, 1.816, 0.3476), (-1.825, 1.851, 0.2956), (-1.868, 1.88, 0.2323), (-1.9, 1.902, 0.16), (-1.92, 1.915, 0.08156), (-1.927, 1.919, 3.12e-08), (-1.92, 1.915, -0.08156), (-1.9, 1.902, -0.16), (-1.868, 1.88, -0.2323), (-1.9, 1.82, -0.2323), (-1.936, 1.835, -0.16), (-1.958, 1.844, -0.08156), (-1.965, 1.847, 3.12e-08), (-1.958, 1.844, 0.08156), (-1.936, 1.835, 0.16), (-1.9, 1.82, 0.2323), (-1.852, 1.8, 0.2956), (-1.794, 1.776, 0.3476), (-1.727, 1.748, 0.3863), (-1.655, 1.718, 0.41), (-1.659, 1.703, 0.41), (-1.736, 1.718, 0.3863), (-1.807, 1.732, 0.3476), (-1.869, 1.745, 0.2956), (-1.92, 1.755, 0.2323), (-1.958, 1.762, 0.16), (-1.981, 1.767, 0.08156), (-1.989, 1.769, 3.12e-08), (-1.981, 1.767, -0.08156), (-1.958, 1.762, -0.16), (-1.92, 1.755, -0.2323), (-1.238, 1.755, -0.2323), (-1.2, 1.762, -0.16), (-1.177, 1.767, -0.08156), (-1.169, 1.769, 3.12e-08), (-1.177, 1.767, 0.08156), (-1.2, 1.762, 0.16), (-1.238, 1.755, 0.2323), (-1.289, 1.745, 0.2956), (-1.351, 1.732, 0.3476), (-1.422, 1.718, 0.3863), (-1.499, 1.703, 0.41), (-1.232, 1.687, -0.2323), (-1.193, 1.687, -0.16), (-1.169, 1.687, -0.08156), (-1.161, 1.687, 3.12e-08), (-1.169, 1.687, 0.08156), (-1.193, 1.687, 0.16), (-1.232, 1.687, 0.2323), (-1.284, 1.687, 0.2956), (-1.347, 1.687, 0.3476), (-1.419, 1.687, 0.3863), (-1.498, 1.687, 0.41), (-1.238, 1.619, -0.2323), (-1.2, 1.612, -0.16), (-1.177, 1.607, -0.08156), (-1.169, 1.605, 3.12e-08), (-1.177, 1.607, 0.08156), (-1.2, 1.612, 0.16), (-1.238, 1.619, 0.2323), (-1.289, 1.629, 0.2956), (-1.351, 1.642, 0.3476), (-1.422, 1.656, 0.3863), (-1.499, 1.671, 0.41), (-1.258, 1.554, -0.2323), (-1.222, 1.539, -0.16), (-1.2, 1.53, -0.08156), (-1.193, 1.527, 3.12e-08), (-1.2, 1.53, 0.08156), (-1.222, 1.539, 0.16), (-1.258, 1.554, 0.2323), (-1.306, 1.574, 0.2956), (-1.365, 1.598, 0.3476), (-1.431, 1.626, 0.3863), (-1.504, 1.656, 0.41), (-1.579, 1.687, 0.4181), (-1.29, 1.494, -0.2323), (-1.258, 1.472, -0.16), (-1.238, 1.459, -0.08156), (-1.232, 1.455, 3.12e-08), (-1.238, 1.459, 0.08156), (-1.258, 1.472, 0.16), (-1.29, 1.494, 0.2323), (-1.333, 1.523, 0.2956), (-1.386, 1.558, 0.3476), (-1.446, 1.598, 0.3863), (-1.511, 1.642, 0.41), (-1.333, 1.441, -0.2323), (-1.306, 1.414, -0.16), (-1.289, 1.397, -0.08156), (-1.284, 1.391, 3.12e-08), (-1.289, 1.397, 0.08156), (-1.306, 1.414, 0.16), (-1.333, 1.441, 0.2323), (-1.37, 1.478, 0.2956), (-1.415, 1.523, 0.3476), (-1.466, 1.574, 0.3863), (-1.522, 1.629, 0.41), (-1.386, 1.398, -0.2323), (-1.365, 1.366, -0.16), (-1.351, 1.346, -0.08156), (-1.347, 1.339, 3.12e-08), (-1.351, 1.346, 0.08156), (-1.365, 1.366, 0.16), (-1.386, 1.398, 0.2323), (-1.415, 1.441, 0.2956), (-1.45, 1.494, 0.3476), (-1.49, 1.554, 0.3863), (-1.534, 1.619, 0.41), (-1.446, 1.366, -0.2323), (-1.431, 1.33, -0.16), (-1.422, 1.308, -0.08156), (-1.419, 1.301, 3.12e-08), (-1.422, 1.308, 0.08156), (-1.431, 1.33, 0.16), (-1.446, 1.366, 0.2323), (-1.466, 1.414, 0.2956), (-1.49, 1.472, 0.3476), (-1.518, 1.539, 0.3863), (-1.548, 1.612, 0.41), (-1.511, 1.346, -0.2323), (-1.504, 1.308, -0.16), (-1.499, 1.285, -0.08156), (-1.498, 1.277, 3.12e-08), (-1.499, 1.285, 0.08156), (-1.504, 1.308, 0.16), (-1.511, 1.346, 0.2323), (-1.522, 1.397, 0.2956), (-1.534, 1.459, 0.3476), (-1.548, 1.53, 0.3863), (-1.563, 1.607, 0.41), (-1.579, 1.339, -0.2323), (-1.579, 1.301, -0.16), (-1.579, 1.277, -0.08156), (-1.579, 1.269, 3.12e-08), (-1.579, 1.277, 0.08156), (-1.579, 1.301, 0.16), (-1.579, 1.339, 0.2323), (-1.579, 1.391, 0.2956), (-1.579, 1.455, 0.3476), (-1.579, 1.527, 0.3863), (-1.579, 1.605, 0.41), (-1.647, 1.346, -0.2323), (-1.655, 1.308, -0.16), (-1.659, 1.285, -0.08156), (-1.661, 1.277, 3.12e-08), (-1.659, 1.285, 0.08156), (-1.655, 1.308, 0.16), (-1.647, 1.346, 0.2323), (-1.637, 1.397, 0.2956), (-1.625, 1.459, 0.3476), (-1.61, 1.53, 0.3863), (-1.595, 1.607, 0.41), (-1.712, 1.366, -0.2323), (-1.727, 1.33, -0.16), (-1.736, 1.308, -0.08156), (-1.739, 1.301, 3.12e-08), (-1.736, 1.308, 0.08156), (-1.727, 1.33, 0.16), (-1.712, 1.366, 0.2323), (-1.692, 1.414, 0.2956), (-1.668, 1.472, 0.3476), (-1.64, 1.539, 0.3863), (-1.61, 1.612, 0.41), (-1.772, 1.398, -0.2323), (-1.794, 1.366, -0.16), (-1.807, 1.346, -0.08156), (-1.812, 1.339, 3.12e-08), (-1.807, 1.346, 0.08156), (-1.794, 1.366, 0.16), (-1.772, 1.398, 0.2323), (-1.743, 1.441, 0.2956), (-1.708, 1.494, 0.3476), (-1.668, 1.554, 0.3863), (-1.625, 1.619, 0.41), (-1.825, 1.441, -0.2323), (-1.852, 1.414, -0.16), (-1.869, 1.397, -0.08156), (-1.875, 1.391, 3.12e-08), (-1.869, 1.397, 0.08156), (-1.852, 1.414, 0.16), (-1.825, 1.441, 0.2323), (-1.788, 1.478, 0.2956), (-1.743, 1.523, 0.3476), (-1.692, 1.574, 0.3863), (-1.637, 1.629, 0.41), (-1.868, 1.494, -0.2323), (-1.9, 1.472, -0.16), (-1.92, 1.459, -0.08156), (-1.927, 1.455, 3.12e-08), (-1.92, 1.459, 0.08156), (-1.9, 1.472, 0.16), (-1.868, 1.494, 0.2323), (-1.825, 1.523, 0.2956), (-1.772, 1.558, 0.3476), (-1.712, 1.598, 0.3863), (-1.647, 1.642, 0.41), (-1.9, 1.554, -0.2323), (-1.936, 1.539, -0.16), (-1.958, 1.53, -0.08156), (-1.965, 1.527, 3.12e-08), (-1.958, 1.53, 0.08156), (-1.936, 1.539, 0.16), (-1.9, 1.554, 0.2323), (-1.852, 1.574, 0.2956), (-1.794, 1.598, 0.3476), (-1.727, 1.626, 0.3863), (-1.655, 1.656, 0.41), (-1.92, 1.619, -0.2323), (-1.958, 1.612, -0.16), (-1.981, 1.607, -0.08156), (-1.989, 1.605, 3.12e-08), (-1.981, 1.607, 0.08156), (-1.958, 1.612, 0.16), (-1.92, 1.619, 0.2323), (-1.869, 1.629, 0.2956), (-1.807, 1.642, 0.3476), (-1.736, 1.656, 0.3863), (-1.659, 1.671, 0.41), (-1.169, 1.254, 0.2913), (-1.384, 1.517, 0.2913), (-1.927, 1.687, -0.2323), (-1.965, 1.687, -0.16), (-1.989, 1.687, -0.08156), (-1.997, 1.687, 3.12e-08), (-1.989, 1.687, 0.08156), (-1.965, 1.687, 0.16), (-1.927, 1.687, 0.2323), (-1.875, 1.687, 0.2956), (-1.812, 1.687, 0.3476), (-1.739, 1.687, 0.3863), (-1.661, 1.687, 0.41), (-1.211, 1.215, 0.2913), (-1.426, 1.478, 0.2913), (-0.8592, 0.9181, 0.3588), (-0.901, 0.8795, 0.3588), (-0.3305, 0.346, 0.3113), (-0.3723, 0.3073, 0.3113), (0.007416, 1.472, 0.4073), (-0.2723, 1.445, 0.4073), (-0.5413, 1.363, 0.4073), (-0.7892, 1.231, 0.4073), (-1.007, 1.052, 0.4073), (-1.185, 0.8351, 0.4073), (-1.317, 0.5872, 0.4073), (-1.399, 0.3182, 0.4073), (-1.427, 0.03848, 0.4073), (-1.399, -0.2413, 0.4073), (-1.317, -0.5103, 0.4073), (-1.185, -0.7582, 0.4073), (-1.007, -0.9755, 0.4073), (-0.7892, -1.154, 0.4073), (-0.5413, -1.286, 0.4073), (-0.2723, -1.368, 0.4073), (0.007416, -1.395, 0.4073), (0.2872, -1.368, 0.4073), (0.5562, -1.286, 0.4073), (0.8041, -1.154, 0.4073), (1.021, -0.9755, 0.4073), (1.2, -0.7582, 0.4073), (1.332, -0.5103, 0.4073), (1.414, -0.2413, 0.4073), (1.441, 0.03849, 0.4073), (1.414, 0.3182, 0.4073), (1.332, 0.5872, 0.4073), (1.2, 0.8351, 0.4073), (1.021, 1.052, 0.4073), (0.8041, 1.231, 0.4073), (0.5562, 1.363, 0.4073), (0.2872, 1.445, 0.4073), (0.007416, 1.092, 0.4073), (-0.1981, 1.072, 0.4073), (-0.3957, 1.012, 0.4073), (-0.5778, 0.9143, 0.4073), (-0.7374, 0.7833, 0.4073), (-0.8684, 0.6237, 0.4073), (-0.9658, 0.4416, 0.4073), (-1.026, 0.244, 0.4073), (-1.046, 0.03848, 0.4073), (-1.026, -0.167, 0.4073), (-0.9658, -0.3646, 0.4073), (-0.8684, -0.5467, 0.4073), (-0.7374, -0.7063, 0.4073), (-0.5778, -0.8373, 0.4073), (-0.3957, -0.9347, 0.4073), (-0.1981, -0.9946, 0.4073), (0.007416, -1.015, 0.4073), (0.2129, -0.9946, 0.4073), (0.4105, -0.9347, 0.4073), (0.5926, -0.8373, 0.4073), (0.7522, -0.7063, 0.4073), (0.8832, -0.5467, 0.4073), (0.9806, -0.3646, 0.4073), (1.041, -0.167, 0.4073), (1.061, 0.03849, 0.4073), (1.041, 0.244, 0.4073), (0.9806, 0.4416, 0.4073), (0.8832, 0.6237, 0.4073), (0.7522, 0.7833, 0.4073), (0.5926, 0.9143, 0.4073), (0.4105, 1.012, 0.4073), (0.2129, 1.072, 0.4073)], [], [(0, 1, 3, 2), (2, 3, 7, 6), (6, 7, 5, 4), (4, 5, 1, 0), (2, 6, 4, 0), (7, 3, 1, 5), (397, 431, 408), (383, 382, 11, 12), (384, 383, 12, 13), (391, 392, 403, 402), (385, 384, 13, 14), (388, 389, 400, 399), (386, 385, 14, 15), (380, 215, 9), (414, 415, 426, 425), (392, 393, 404, 403), (381, 380, 9, 10), (387, 388, 399, 398), (382, 381, 10, 11), (394, 395, 406, 405), (11, 10, 25, 26), (12, 11, 26, 27), (395, 396, 407, 406), (13, 12, 27, 28), (396, 397, 408, 407), (14, 13, 28, 29), (393, 394, 405, 404), (15, 14, 29, 30), (389, 390, 401, 400), (9, 215, 24), (409, 410, 421, 420), (390, 391, 402, 401), (10, 9, 24, 25), (20, 21, 393, 392), (30, 29, 42, 43), (32, 431, 397), (22, 23, 395, 394), (24, 215, 37), (418, 419, 430, 429), (25, 24, 37, 38), (26, 25, 38, 39), (31, 32, 397, 396), (27, 26, 39, 40), (21, 22, 394, 393), (28, 27, 40, 41), (8, 16, 388, 387), (29, 28, 41, 42), (39, 38, 52, 53), (40, 39, 53, 54), (41, 40, 54, 55), (16, 17, 389, 388), (42, 41, 55, 56), (23, 31, 396, 395), (43, 42, 56, 57), (18, 19, 391, 390), (19, 20, 392, 391), (37, 215, 51), (17, 18, 390, 389), (38, 37, 51, 52), (57, 56, 63, 64), (51, 215, 58), (416, 417, 428, 427), (44, 36, 22, 21), (52, 51, 58, 59), (48, 47, 18, 17), (53, 52, 59, 60), (45, 44, 21, 20), (54, 53, 60, 61), (36, 35, 23, 22), (55, 54, 61, 62), (47, 46, 19, 18), (56, 55, 62, 63), (33, 431, 32), (61, 60, 74, 75), (34, 33, 32, 31), (62, 61, 75, 76), (63, 62, 76, 77), (64, 63, 77, 78), (49, 48, 17, 16), (46, 45, 20, 19), (58, 215, 72), (415, 416, 427, 426), (50, 49, 16, 8), (59, 58, 72, 73), (35, 34, 31, 23), (60, 59, 73, 74), (80, 81, 34, 35), (72, 215, 84), (79, 80, 35, 36), (73, 72, 84, 85), (69, 70, 45, 46), (74, 73, 85, 86), (65, 66, 49, 50), (75, 74, 86, 87), (67, 68, 47, 48), (76, 75, 87, 88), (70, 71, 44, 45), (77, 76, 88, 89), (68, 69, 46, 47), (78, 77, 89, 90), (87, 86, 100, 101), (88, 87, 101, 102), (89, 88, 102, 103), (66, 67, 48, 49), (90, 89, 103, 104), (81, 82, 33, 34), (71, 79, 36, 44), (84, 215, 98), (411, 412, 423, 422), (82, 431, 33), (85, 84, 98, 99), (86, 85, 99, 100), (98, 215, 108), (94, 93, 79, 71), (99, 98, 108, 109), (100, 99, 109, 110), (83, 431, 82), (101, 100, 110, 111), (97, 96, 69, 68), (102, 101, 111, 112), (103, 102, 112, 113), (96, 95, 70, 69), (104, 103, 113, 114), (92, 91, 81, 80), (105, 97, 68, 67), (112, 111, 119, 120), (106, 105, 67, 66), (113, 112, 120, 121), (95, 94, 71, 70), (114, 113, 121, 122), (107, 106, 66, 65), (108, 215, 116), (410, 411, 422, 421), (91, 83, 82, 81), (109, 108, 116, 117), (110, 109, 117, 118), (93, 92, 80, 79), (111, 110, 118, 119), (419, 431, 430), (117, 116, 130, 131), (127, 128, 94, 95), (118, 117, 131, 132), (138, 139, 83, 91), (119, 118, 132, 133), (139, 431, 83), (120, 119, 133, 134), (121, 120, 134, 135), (115, 123, 106, 107), (122, 121, 135, 136), (126, 127, 95, 96), (116, 215, 130), (135, 134, 146, 147), (124, 125, 97, 105), (136, 135, 147, 148), (129, 137, 92, 93), (128, 129, 93, 94), (130, 215, 142), (137, 138, 91, 92), (131, 130, 142, 143), (123, 124, 105, 106), (132, 131, 143, 144), (125, 126, 96, 97), (133, 132, 144, 145), (134, 133, 145, 146), (143, 142, 156, 157), (163, 155, 124, 123), (144, 143, 157, 158), (145, 144, 158, 159), (140, 431, 139), (146, 145, 159, 160), (147, 146, 160, 161), (151, 150, 129, 128), (148, 147, 161, 162), (149, 141, 138, 137), (142, 215, 156), (417, 418, 429, 428), (153, 152, 127, 126), (161, 160, 169, 170), (162, 161, 170, 171), (164, 163, 123, 115), (152, 151, 128, 127), (156, 215, 165), (412, 413, 424, 423), (150, 149, 137, 129), (157, 156, 165, 166), (155, 154, 125, 124), (158, 157, 166, 167), (154, 153, 126, 125), (159, 158, 167, 168), (141, 140, 139, 138), (160, 159, 168, 169), (185, 186, 150, 151), (167, 166, 177, 178), (187, 188, 141, 149), (168, 167, 178, 179), (169, 168, 179, 180), (184, 185, 151, 152), (170, 169, 180, 181), (174, 175, 154, 155), (171, 170, 181, 182), (183, 184, 152, 153), (173, 174, 155, 163), (165, 215, 176), (175, 183, 153, 154), (166, 165, 176, 177), (186, 187, 149, 150), (182, 181, 195, 196), (188, 189, 140, 141), (176, 215, 190), (189, 431, 140), (177, 176, 190, 191), (172, 173, 163, 164), (178, 177, 191, 192), (179, 178, 192, 193), (180, 179, 193, 194), (181, 180, 194, 195), (192, 191, 205, 206), (197, 431, 189), (193, 192, 206, 207), (201, 200, 186, 185), (194, 193, 207, 208), (195, 194, 208, 209), (196, 195, 209, 210), (214, 213, 173, 172), (190, 215, 204), (399, 400, 411, 410), (191, 190, 204, 205), (202, 201, 185, 184), (210, 209, 221, 222), (199, 198, 188, 187), (204, 215, 216), (403, 404, 415, 414), (200, 199, 187, 186), (205, 204, 216, 217), (211, 203, 183, 175), (206, 205, 217, 218), (203, 202, 184, 183), (207, 206, 218, 219), (198, 197, 189, 188), (208, 207, 219, 220), (213, 212, 174, 173), (209, 208, 220, 221), (212, 211, 175, 174), (219, 218, 227, 228), (237, 238, 199, 200), (220, 219, 228, 229), (247, 431, 197), (221, 220, 229, 230), (222, 221, 230, 231), (223, 224, 213, 214), (216, 215, 225), (398, 399, 410, 409), (238, 239, 198, 199), (217, 216, 225, 226), (239, 247, 197, 198), (218, 217, 226, 227), (232, 233, 211, 212), (224, 232, 212, 213), (225, 215, 240), (408, 431, 419), (236, 237, 200, 201), (226, 225, 240, 241), (233, 234, 203, 211), (227, 226, 241, 242), (234, 235, 202, 203), (228, 227, 242, 243), (229, 228, 243, 244), (235, 236, 201, 202), (230, 229, 244, 245), (231, 230, 245, 246), (263, 262, 233, 232), (244, 243, 256, 257), (265, 264, 224, 223), (245, 244, 257, 258), (246, 245, 258, 259), (261, 260, 235, 234), (248, 431, 247), (240, 215, 253), (262, 261, 234, 233), (241, 240, 253, 254), (242, 241, 254, 255), (250, 249, 239, 238), (243, 242, 255, 256), (253, 215, 266), (407, 408, 419, 418), (264, 263, 232, 224), (254, 253, 266, 267), (260, 252, 236, 235), (255, 254, 267, 268), (251, 250, 238, 237), (256, 255, 268, 269), (252, 251, 237, 236), (257, 256, 269, 270), (258, 257, 270, 271), (259, 258, 271, 272), (249, 248, 247, 239), (270, 269, 276, 277), (284, 285, 260, 261), (271, 270, 277, 278), (280, 281, 264, 265), (272, 271, 278, 279), (282, 283, 262, 263), (266, 215, 273), (287, 295, 250, 251), (267, 266, 273, 274), (295, 296, 249, 250), (268, 267, 274, 275), (269, 268, 275, 276), (281, 282, 263, 264), (274, 273, 288, 289), (297, 431, 248), (275, 274, 289, 290), (283, 284, 261, 262), (276, 275, 290, 291), (277, 276, 291, 292), (285, 286, 252, 260), (278, 277, 292, 293), (296, 297, 248, 249), (279, 278, 293, 294), (286, 287, 251, 252), (273, 215, 288), (406, 407, 418, 417), (315, 314, 281, 280), (293, 292, 305, 306), (310, 309, 286, 285), (294, 293, 306, 307), (300, 299, 296, 295), (313, 312, 283, 282), (288, 215, 301), (401, 402, 413, 412), (298, 431, 297), (289, 288, 301, 302), (290, 289, 302, 303), (291, 290, 303, 304), (292, 291, 304, 305), (302, 301, 316, 317), (303, 302, 317, 318), (308, 300, 295, 287), (304, 303, 318, 319), (305, 304, 319, 320), (299, 298, 297, 296), (306, 305, 320, 321), (314, 313, 282, 281), (307, 306, 321, 322), (309, 308, 287, 286), (311, 310, 285, 284), (301, 215, 316), (405, 406, 417, 416), (312, 311, 284, 283), (321, 320, 327, 328), (332, 333, 312, 313), (322, 321, 328, 329), (334, 335, 310, 311), (316, 215, 323), (317, 316, 323, 324), (333, 334, 311, 312), (318, 317, 324, 325), (343, 344, 308, 309), (319, 318, 325, 326), (320, 319, 326, 327), (344, 345, 300, 308), (346, 347, 298, 299), (325, 324, 337, 338), (330, 331, 314, 315), (326, 325, 338, 339), (327, 326, 339, 340), (328, 327, 340, 341), (335, 343, 309, 310), (329, 328, 341, 342), (347, 431, 298), (331, 332, 313, 314), (323, 215, 336), (404, 405, 416, 415), (345, 346, 299, 300), (324, 323, 336, 337), (363, 362, 333, 332), (342, 341, 354, 355), (361, 360, 335, 334), (371, 363, 332, 331), (336, 215, 349), (362, 361, 334, 333), (337, 336, 349, 350), (338, 337, 350, 351), (339, 338, 351, 352), (372, 371, 331, 330), (340, 339, 352, 353), (360, 359, 343, 335), (341, 340, 353, 354), (348, 431, 347), (352, 351, 366, 367), (358, 357, 345, 344), (353, 352, 367, 368), (354, 353, 368, 369), (355, 354, 369, 370), (356, 348, 347, 346), (349, 215, 364), (402, 403, 414, 413), (359, 358, 344, 343), (350, 349, 364, 365), (357, 356, 346, 345), (351, 350, 365, 366), (583, 584, 358, 359), (364, 215, 373), (400, 401, 412, 411), (586, 587, 348, 356), (365, 364, 373, 374), (366, 365, 374, 375), (367, 366, 375, 376), (585, 586, 356, 357), (368, 367, 376, 377), (584, 585, 357, 358), (369, 368, 377, 378), (370, 369, 378, 379), (376, 375, 382, 383), (577, 578, 371, 372), (377, 376, 383, 384), (578, 579, 363, 371), (378, 377, 384, 385), (580, 581, 361, 362), (379, 378, 385, 386), (587, 431, 348), (373, 215, 380), (413, 414, 425, 424), (579, 580, 362, 363), (374, 373, 380, 381), (582, 583, 359, 360), (375, 374, 381, 382), (581, 582, 360, 361), (426, 427, 439, 438), (427, 428, 440, 439), (429, 430, 442, 441), (420, 421, 433, 432), (425, 426, 438, 437), (424, 425, 437, 436), (423, 424, 436, 435), (428, 429, 441, 440), (430, 431, 442), (421, 422, 434, 433), (422, 423, 435, 434), (435, 436, 447, 446), (440, 441, 452, 451), (442, 431, 453), (433, 434, 445, 444), (434, 435, 446, 445), (438, 439, 450, 449), (439, 440, 451, 450), (441, 442, 453, 452), (432, 433, 444, 443), (437, 438, 449, 448), (436, 437, 448, 447), (450, 451, 462, 461), (452, 453, 464, 463), (443, 444, 455, 454), (448, 449, 460, 459), (447, 448, 459, 458), (446, 447, 458, 457), (451, 452, 463, 462), (453, 431, 464), (444, 445, 456, 455), (445, 446, 457, 456), (449, 450, 461, 460), (462, 463, 474, 473), (464, 431, 475), (455, 456, 467, 466), (456, 457, 468, 467), (460, 461, 472, 471), (461, 462, 473, 472), (463, 464, 475, 474), (454, 455, 466, 465), (459, 460, 471, 470), (458, 459, 470, 469), (457, 458, 469, 468), (474, 475, 486, 485), (465, 466, 477, 476), (470, 471, 482, 481), (469, 470, 481, 480), (468, 469, 480, 479), (473, 474, 485, 484), (475, 431, 486), (466, 467, 478, 477), (467, 468, 479, 478), (471, 472, 483, 482), (472, 473, 484, 483), (486, 431, 497), (477, 478, 489, 488), (478, 479, 490, 489), (482, 483, 494, 493), (483, 484, 495, 494), (485, 486, 497, 496), (476, 477, 488, 487), (481, 482, 493, 492), (480, 481, 492, 491), (479, 480, 491, 490), (484, 485, 496, 495), (487, 488, 499, 498), (492, 493, 504, 503), (491, 492, 503, 502), (490, 491, 502, 501), (495, 496, 507, 506), (497, 431, 508), (488, 489, 500, 499), (489, 490, 501, 500), (493, 494, 505, 504), (494, 495, 506, 505), (496, 497, 508, 507), (499, 500, 511, 510), (500, 501, 512, 511), (504, 505, 516, 515), (505, 506, 517, 516), (507, 508, 519, 518), (498, 499, 510, 509), (503, 504, 515, 514), (502, 503, 514, 513), (501, 502, 513, 512), (506, 507, 518, 517), (508, 431, 519), (514, 515, 526, 525), (513, 514, 525, 524), (512, 513, 524, 523), (517, 518, 529, 528), (519, 431, 530), (510, 511, 522, 521), (511, 512, 523, 522), (515, 516, 527, 526), (516, 517, 528, 527), (518, 519, 530, 529), (509, 510, 521, 520), (522, 523, 534, 533), (526, 527, 538, 537), (527, 528, 539, 538), (529, 530, 541, 540), (520, 521, 532, 531), (525, 526, 537, 536), (524, 525, 536, 535), (523, 524, 535, 534), (528, 529, 540, 539), (530, 431, 541), (521, 522, 533, 532), (535, 536, 547, 546), (534, 535, 546, 545), (539, 540, 551, 550), (541, 431, 552), (532, 533, 544, 543), (533, 534, 545, 544), (537, 538, 549, 548), (538, 539, 550, 549), (540, 541, 552, 551), (531, 532, 543, 542), (536, 537, 548, 547), (544, 545, 556, 555), (548, 549, 560, 559), (549, 550, 561, 560), (551, 552, 563, 562), (542, 543, 554, 553), (547, 548, 559, 558), (546, 547, 558, 557), (545, 546, 557, 556), (550, 551, 562, 561), (552, 431, 563), (543, 544, 555, 554), (556, 557, 568, 567), (561, 562, 573, 572), (563, 431, 574), (554, 555, 566, 565), (555, 556, 567, 566), (559, 560, 571, 570), (560, 561, 572, 571), (562, 563, 574, 573), (553, 554, 565, 564), (558, 559, 570, 569), (557, 558, 569, 568), (570, 571, 584, 583), (571, 572, 585, 584), (573, 574, 587, 586), (564, 565, 578, 577), (569, 570, 583, 582), (568, 569, 582, 581), (567, 568, 581, 580), (572, 573, 586, 585), (574, 431, 587), (565, 566, 579, 578), (566, 567, 580, 579), (589, 588, 575, 576), (575, 588, 591, 590), (590, 591, 593, 592), (758, 792, 769), (752, 753, 764, 763), (749, 750, 761, 760), (775, 776, 787, 786), (753, 754, 765, 764), (748, 749, 760, 759), (755, 756, 767, 766), (756, 757, 768, 767), (757, 758, 769, 768), (754, 755, 766, 765), (750, 751, 762, 761), (770, 771, 782, 781), (751, 752, 763, 762), (599, 600, 754, 753), (604, 792, 758), (601, 602, 756, 755), (779, 780, 791, 790), (603, 604, 758, 757), (600, 601, 755, 754), (594, 595, 749, 748), (595, 596, 750, 749), (602, 603, 757, 756), (597, 598, 752, 751), (598, 599, 753, 752), (596, 597, 751, 750), (777, 778, 789, 788), (609, 608, 601, 600), (613, 612, 597, 596), (610, 609, 600, 599), (608, 607, 602, 601), (612, 611, 598, 597), (605, 792, 604), (606, 605, 604, 603), (614, 613, 596, 595), (611, 610, 599, 598), (776, 777, 788, 787), (615, 614, 595, 594), (607, 606, 603, 602), (624, 625, 606, 607), (623, 624, 607, 608), (620, 621, 610, 611), (616, 617, 614, 615), (618, 619, 612, 613), (621, 622, 609, 610), (619, 620, 611, 612), (617, 618, 613, 614), (625, 626, 605, 606), (622, 623, 608, 609), (772, 773, 784, 783), (626, 792, 605), (631, 630, 623, 622), (627, 792, 626), (634, 633, 620, 619), (633, 632, 621, 620), (629, 628, 625, 624), (635, 634, 619, 618), (636, 635, 618, 617), (632, 631, 622, 621), (637, 636, 617, 616), (771, 772, 783, 782), (628, 627, 626, 625), (630, 629, 624, 623), (780, 792, 791), (643, 644, 631, 632), (647, 648, 627, 628), (648, 792, 627), (638, 639, 636, 637), (642, 643, 632, 633), (640, 641, 634, 635), (645, 646, 629, 630), (644, 645, 630, 631), (646, 647, 628, 629), (639, 640, 635, 636), (641, 642, 633, 634), (658, 657, 640, 639), (649, 792, 648), (653, 652, 645, 644), (651, 650, 647, 646), (778, 779, 790, 789), (655, 654, 643, 642), (659, 658, 639, 638), (654, 653, 644, 643), (773, 774, 785, 784), (652, 651, 646, 645), (657, 656, 641, 640), (656, 655, 642, 641), (650, 649, 648, 647), (666, 667, 652, 653), (668, 669, 650, 651), (665, 666, 653, 654), (662, 663, 656, 657), (664, 665, 654, 655), (661, 662, 657, 658), (663, 664, 655, 656), (667, 668, 651, 652), (669, 670, 649, 650), (670, 792, 649), (660, 661, 658, 659), (671, 792, 670), (675, 674, 667, 666), (681, 680, 661, 660), (760, 761, 772, 771), (676, 675, 666, 665), (673, 672, 669, 668), (764, 765, 776, 775), (674, 673, 668, 667), (678, 677, 664, 663), (677, 676, 665, 664), (672, 671, 670, 669), (680, 679, 662, 661), (679, 678, 663, 662), (689, 690, 673, 674), (692, 792, 671), (682, 683, 680, 681), (759, 760, 771, 770), (690, 691, 672, 673), (691, 692, 671, 672), (684, 685, 678, 679), (683, 684, 679, 680), (769, 792, 780), (688, 689, 674, 675), (685, 686, 677, 678), (686, 687, 676, 677), (687, 688, 675, 676), (701, 700, 685, 684), (703, 702, 683, 682), (699, 698, 687, 686), (693, 792, 692), (700, 699, 686, 685), (695, 694, 691, 690), (768, 769, 780, 779), (702, 701, 684, 683), (698, 697, 688, 687), (696, 695, 690, 689), (697, 696, 689, 688), (694, 693, 692, 691), (708, 709, 698, 699), (704, 705, 702, 703), (706, 707, 700, 701), (711, 712, 695, 696), (712, 713, 694, 695), (705, 706, 701, 702), (714, 792, 693), (707, 708, 699, 700), (709, 710, 697, 698), (713, 714, 693, 694), (710, 711, 696, 697), (767, 768, 779, 778), (725, 724, 705, 704), (720, 719, 710, 709), (717, 716, 713, 712), (723, 722, 707, 706), (762, 763, 774, 773), (715, 792, 714), (718, 717, 712, 711), (716, 715, 714, 713), (724, 723, 706, 705), (719, 718, 711, 710), (721, 720, 709, 708), (766, 767, 778, 777), (722, 721, 708, 707), (728, 729, 722, 723), (730, 731, 720, 721), (729, 730, 721, 722), (732, 733, 718, 719), (733, 734, 717, 718), (735, 736, 715, 716), (726, 727, 724, 725), (731, 732, 719, 720), (736, 792, 715), (727, 728, 723, 724), (765, 766, 777, 776), (734, 735, 716, 717), (745, 744, 729, 728), (743, 742, 731, 730), (746, 745, 728, 727), (744, 743, 730, 729), (747, 746, 727, 726), (742, 741, 732, 731), (737, 792, 736), (740, 739, 734, 733), (738, 737, 736, 735), (763, 764, 775, 774), (741, 740, 733, 732), (739, 738, 735, 734), (944, 945, 740, 741), (761, 762, 773, 772), (947, 948, 737, 738), (946, 947, 738, 739), (945, 946, 739, 740), (938, 939, 746, 747), (939, 940, 745, 746), (941, 942, 743, 744), (948, 792, 737), (774, 775, 786, 785), (940, 941, 744, 745), (943, 944, 741, 742), (942, 943, 742, 743), (787, 788, 800, 799), (788, 789, 801, 800), (790, 791, 803, 802), (781, 782, 794, 793), (786, 787, 799, 798), (785, 786, 798, 797), (784, 785, 797, 796), (789, 790, 802, 801), (791, 792, 803), (782, 783, 795, 794), (783, 784, 796, 795), (796, 797, 808, 807), (801, 802, 813, 812), (803, 792, 814), (794, 795, 806, 805), (795, 796, 807, 806), (799, 800, 811, 810), (800, 801, 812, 811), (802, 803, 814, 813), (793, 794, 805, 804), (798, 799, 810, 809), (797, 798, 809, 808), (811, 812, 823, 822), (813, 814, 825, 824), (804, 805, 816, 815), (809, 810, 821, 820), (808, 809, 820, 819), (807, 808, 819, 818), (812, 813, 824, 823), (814, 792, 825), (805, 806, 817, 816), (806, 807, 818, 817), (810, 811, 822, 821), (823, 824, 835, 834), (825, 792, 836), (816, 817, 828, 827), (817, 818, 829, 828), (821, 822, 833, 832), (822, 823, 834, 833), (824, 825, 836, 835), (815, 816, 827, 826), (820, 821, 832, 831), (819, 820, 831, 830), (818, 819, 830, 829), (835, 836, 847, 846), (826, 827, 838, 837), (831, 832, 843, 842), (830, 831, 842, 841), (829, 830, 841, 840), (834, 835, 846, 845), (836, 792, 847), (827, 828, 839, 838), (828, 829, 840, 839), (832, 833, 844, 843), (833, 834, 845, 844), (847, 792, 858), (838, 839, 850, 849), (839, 840, 851, 850), (843, 844, 855, 854), (844, 845, 856, 855), (846, 847, 858, 857), (837, 838, 849, 848), (842, 843, 854, 853), (841, 842, 853, 852), (840, 841, 852, 851), (845, 846, 857, 856), (848, 849, 860, 859), (853, 854, 865, 864), (852, 853, 864, 863), (851, 852, 863, 862), (856, 857, 868, 867), (858, 792, 869), (849, 850, 861, 860), (850, 851, 862, 861), (854, 855, 866, 865), (855, 856, 867, 866), (857, 858, 869, 868), (860, 861, 872, 871), (861, 862, 873, 872), (865, 866, 877, 876), (866, 867, 878, 877), (868, 869, 880, 879), (859, 860, 871, 870), (864, 865, 876, 875), (863, 864, 875, 874), (862, 863, 874, 873), (867, 868, 879, 878), (869, 792, 880), (875, 876, 887, 886), (874, 875, 886, 885), (873, 874, 885, 884), (878, 879, 890, 889), (880, 792, 891), (871, 872, 883, 882), (872, 873, 884, 883), (876, 877, 888, 887), (877, 878, 889, 888), (879, 880, 891, 890), (870, 871, 882, 881), (883, 884, 895, 894), (887, 888, 899, 898), (888, 889, 900, 899), (890, 891, 902, 901), (881, 882, 893, 892), (886, 887, 898, 897), (885, 886, 897, 896), (884, 885, 896, 895), (889, 890, 901, 900), (891, 792, 902), (882, 883, 894, 893), (896, 897, 908, 907), (895, 896, 907, 906), (900, 901, 912, 911), (902, 792, 913), (893, 894, 905, 904), (894, 895, 906, 905), (898, 899, 910, 909), (899, 900, 911, 910), (901, 902, 913, 912), (892, 893, 904, 903), (897, 898, 909, 908), (905, 906, 917, 916), (909, 910, 921, 920), (910, 911, 922, 921), (912, 913, 924, 923), (903, 904, 915, 914), (908, 909, 920, 919), (907, 908, 919, 918), (906, 907, 918, 917), (911, 912, 923, 922), (913, 792, 924), (904, 905, 916, 915), (917, 918, 929, 928), (922, 923, 934, 933), (924, 792, 935), (915, 916, 927, 926), (916, 917, 928, 927), (920, 921, 932, 931), (921, 922, 933, 932), (923, 924, 935, 934), (914, 915, 926, 925), (919, 920, 931, 930), (918, 919, 930, 929), (931, 932, 945, 944), (932, 933, 946, 945), (934, 935, 948, 947), (925, 926, 939, 938), (930, 931, 944, 943), (929, 930, 943, 942), (928, 929, 942, 941), (933, 934, 947, 946), (935, 792, 948), (926, 927, 940, 939), (927, 928, 941, 940), (950, 949, 936, 937), (936, 949, 952, 951), (951, 952, 954, 953), (1119, 1153, 1130), (1113, 1114, 1125, 1124), (1110, 1111, 1122, 1121), (1136, 1137, 1148, 1147), (1114, 1115, 1126, 1125), (1109, 1110, 1121, 1120), (1116, 1117, 1128, 1127), (1117, 1118, 1129, 1128), (1118, 1119, 1130, 1129), (1115, 1116, 1127, 1126), (1111, 1112, 1123, 1122), (1131, 1132, 1143, 1142), (1112, 1113, 1124, 1123), (960, 961, 1115, 1114), (965, 1153, 1119), (962, 963, 1117, 1116), (1140, 1141, 1152, 1151), (964, 965, 1119, 1118), (961, 962, 1116, 1115), (955, 956, 1110, 1109), (956, 957, 1111, 1110), (963, 964, 1118, 1117), (958, 959, 1113, 1112), (959, 960, 1114, 1113), (957, 958, 1112, 1111), (1138, 1139, 1150, 1149), (970, 969, 962, 961), (974, 973, 958, 957), (971, 970, 961, 960), (969, 968, 963, 962), (973, 972, 959, 958), (966, 1153, 965), (967, 966, 965, 964), (975, 974, 957, 956), (972, 971, 960, 959), (1137, 1138, 1149, 1148), (976, 975, 956, 955), (968, 967, 964, 963), (985, 986, 967, 968), (984, 985, 968, 969), (981, 982, 971, 972), (977, 978, 975, 976), (979, 980, 973, 974), (982, 983, 970, 971), (980, 981, 972, 973), (978, 979, 974, 975), (986, 987, 966, 967), (983, 984, 969, 970), (1133, 1134, 1145, 1144), (987, 1153, 966), (992, 991, 984, 983), (988, 1153, 987), (995, 994, 981, 980), (994, 993, 982, 981), (990, 989, 986, 985), (996, 995, 980, 979), (997, 996, 979, 978), (993, 992, 983, 982), (998, 997, 978, 977), (1132, 1133, 1144, 1143), (989, 988, 987, 986), (991, 990, 985, 984), (1141, 1153, 1152), (1004, 1005, 992, 993), (1008, 1009, 988, 989), (1009, 1153, 988), (999, 1000, 997, 998), (1003, 1004, 993, 994), (1001, 1002, 995, 996), (1006, 1007, 990, 991), (1005, 1006, 991, 992), (1007, 1008, 989, 990), (1000, 1001, 996, 997), (1002, 1003, 994, 995), (1019, 1018, 1001, 1000), (1010, 1153, 1009), (1014, 1013, 1006, 1005), (1012, 1011, 1008, 1007), (1139, 1140, 1151, 1150), (1016, 1015, 1004, 1003), (1020, 1019, 1000, 999), (1015, 1014, 1005, 1004), (1134, 1135, 1146, 1145), (1013, 1012, 1007, 1006), (1018, 1017, 1002, 1001), (1017, 1016, 1003, 1002), (1011, 1010, 1009, 1008), (1027, 1028, 1013, 1014), (1029, 1030, 1011, 1012), (1026, 1027, 1014, 1015), (1023, 1024, 1017, 1018), (1025, 1026, 1015, 1016), (1022, 1023, 1018, 1019), (1024, 1025, 1016, 1017), (1028, 1029, 1012, 1013), (1030, 1031, 1010, 1011), (1031, 1153, 1010), (1021, 1022, 1019, 1020), (1032, 1153, 1031), (1036, 1035, 1028, 1027), (1042, 1041, 1022, 1021), (1121, 1122, 1133, 1132), (1037, 1036, 1027, 1026), (1034, 1033, 1030, 1029), (1125, 1126, 1137, 1136), (1035, 1034, 1029, 1028), (1039, 1038, 1025, 1024), (1038, 1037, 1026, 1025), (1033, 1032, 1031, 1030), (1041, 1040, 1023, 1022), (1040, 1039, 1024, 1023), (1050, 1051, 1034, 1035), (1053, 1153, 1032), (1043, 1044, 1041, 1042), (1120, 1121, 1132, 1131), (1051, 1052, 1033, 1034), (1052, 1053, 1032, 1033), (1045, 1046, 1039, 1040), (1044, 1045, 1040, 1041), (1130, 1153, 1141), (1049, 1050, 1035, 1036), (1046, 1047, 1038, 1039), (1047, 1048, 1037, 1038), (1048, 1049, 1036, 1037), (1062, 1061, 1046, 1045), (1064, 1063, 1044, 1043), (1060, 1059, 1048, 1047), (1054, 1153, 1053), (1061, 1060, 1047, 1046), (1056, 1055, 1052, 1051), (1129, 1130, 1141, 1140), (1063, 1062, 1045, 1044), (1059, 1058, 1049, 1048), (1057, 1056, 1051, 1050), (1058, 1057, 1050, 1049), (1055, 1054, 1053, 1052), (1069, 1070, 1059, 1060), (1065, 1066, 1063, 1064), (1067, 1068, 1061, 1062), (1072, 1073, 1056, 1057), (1073, 1074, 1055, 1056), (1066, 1067, 1062, 1063), (1075, 1153, 1054), (1068, 1069, 1060, 1061), (1070, 1071, 1058, 1059), (1074, 1075, 1054, 1055), (1071, 1072, 1057, 1058), (1128, 1129, 1140, 1139), (1086, 1085, 1066, 1065), (1081, 1080, 1071, 1070), (1078, 1077, 1074, 1073), (1084, 1083, 1068, 1067), (1123, 1124, 1135, 1134), (1076, 1153, 1075), (1079, 1078, 1073, 1072), (1077, 1076, 1075, 1074), (1085, 1084, 1067, 1066), (1080, 1079, 1072, 1071), (1082, 1081, 1070, 1069), (1127, 1128, 1139, 1138), (1083, 1082, 1069, 1068), (1089, 1090, 1083, 1084), (1091, 1092, 1081, 1082), (1090, 1091, 1082, 1083), (1093, 1094, 1079, 1080), (1094, 1095, 1078, 1079), (1096, 1097, 1076, 1077), (1087, 1088, 1085, 1086), (1092, 1093, 1080, 1081), (1097, 1153, 1076), (1088, 1089, 1084, 1085), (1126, 1127, 1138, 1137), (1095, 1096, 1077, 1078), (1106, 1105, 1090, 1089), (1104, 1103, 1092, 1091), (1107, 1106, 1089, 1088), (1105, 1104, 1091, 1090), (1108, 1107, 1088, 1087), (1103, 1102, 1093, 1092), (1098, 1153, 1097), (1101, 1100, 1095, 1094), (1099, 1098, 1097, 1096), (1124, 1125, 1136, 1135), (1102, 1101, 1094, 1093), (1100, 1099, 1096, 1095), (1305, 1306, 1101, 1102), (1122, 1123, 1134, 1133), (1308, 1309, 1098, 1099), (1307, 1308, 1099, 1100), (1306, 1307, 1100, 1101), (1299, 1300, 1107, 1108), (1300, 1301, 1106, 1107), (1302, 1303, 1104, 1105), (1309, 1153, 1098), (1135, 1136, 1147, 1146), (1301, 1302, 1105, 1106), (1304, 1305, 1102, 1103), (1303, 1304, 1103, 1104), (1148, 1149, 1161, 1160), (1149, 1150, 1162, 1161), (1151, 1152, 1164, 1163), (1142, 1143, 1155, 1154), (1147, 1148, 1160, 1159), (1146, 1147, 1159, 1158), (1145, 1146, 1158, 1157), (1150, 1151, 1163, 1162), (1152, 1153, 1164), (1143, 1144, 1156, 1155), (1144, 1145, 1157, 1156), (1157, 1158, 1169, 1168), (1162, 1163, 1174, 1173), (1164, 1153, 1175), (1155, 1156, 1167, 1166), (1156, 1157, 1168, 1167), (1160, 1161, 1172, 1171), (1161, 1162, 1173, 1172), (1163, 1164, 1175, 1174), (1154, 1155, 1166, 1165), (1159, 1160, 1171, 1170), (1158, 1159, 1170, 1169), (1172, 1173, 1184, 1183), (1174, 1175, 1186, 1185), (1165, 1166, 1177, 1176), (1170, 1171, 1182, 1181), (1169, 1170, 1181, 1180), (1168, 1169, 1180, 1179), (1173, 1174, 1185, 1184), (1175, 1153, 1186), (1166, 1167, 1178, 1177), (1167, 1168, 1179, 1178), (1171, 1172, 1183, 1182), (1184, 1185, 1196, 1195), (1186, 1153, 1197), (1177, 1178, 1189, 1188), (1178, 1179, 1190, 1189), (1182, 1183, 1194, 1193), (1183, 1184, 1195, 1194), (1185, 1186, 1197, 1196), (1176, 1177, 1188, 1187), (1181, 1182, 1193, 1192), (1180, 1181, 1192, 1191), (1179, 1180, 1191, 1190), (1196, 1197, 1208, 1207), (1187, 1188, 1199, 1198), (1192, 1193, 1204, 1203), (1191, 1192, 1203, 1202), (1190, 1191, 1202, 1201), (1195, 1196, 1207, 1206), (1197, 1153, 1208), (1188, 1189, 1200, 1199), (1189, 1190, 1201, 1200), (1193, 1194, 1205, 1204), (1194, 1195, 1206, 1205), (1208, 1153, 1219), (1199, 1200, 1211, 1210), (1200, 1201, 1212, 1211), (1204, 1205, 1216, 1215), (1205, 1206, 1217, 1216), (1207, 1208, 1219, 1218), (1198, 1199, 1210, 1209), (1203, 1204, 1215, 1214), (1202, 1203, 1214, 1213), (1201, 1202, 1213, 1212), (1206, 1207, 1218, 1217), (1209, 1210, 1221, 1220), (1214, 1215, 1226, 1225), (1213, 1214, 1225, 1224), (1212, 1213, 1224, 1223), (1217, 1218, 1229, 1228), (1219, 1153, 1230), (1210, 1211, 1222, 1221), (1211, 1212, 1223, 1222), (1215, 1216, 1227, 1226), (1216, 1217, 1228, 1227), (1218, 1219, 1230, 1229), (1221, 1222, 1233, 1232), (1222, 1223, 1234, 1233), (1226, 1227, 1238, 1237), (1227, 1228, 1239, 1238), (1229, 1230, 1241, 1240), (1220, 1221, 1232, 1231), (1225, 1226, 1237, 1236), (1224, 1225, 1236, 1235), (1223, 1224, 1235, 1234), (1228, 1229, 1240, 1239), (1230, 1153, 1241), (1236, 1237, 1248, 1247), (1235, 1236, 1247, 1246), (1234, 1235, 1246, 1245), (1239, 1240, 1251, 1250), (1241, 1153, 1252), (1232, 1233, 1244, 1243), (1233, 1234, 1245, 1244), (1237, 1238, 1249, 1248), (1238, 1239, 1250, 1249), (1240, 1241, 1252, 1251), (1231, 1232, 1243, 1242), (1244, 1245, 1256, 1255), (1248, 1249, 1260, 1259), (1249, 1250, 1261, 1260), (1251, 1252, 1263, 1262), (1242, 1243, 1254, 1253), (1247, 1248, 1259, 1258), (1246, 1247, 1258, 1257), (1245, 1246, 1257, 1256), (1250, 1251, 1262, 1261), (1252, 1153, 1263), (1243, 1244, 1255, 1254), (1257, 1258, 1269, 1268), (1256, 1257, 1268, 1267), (1261, 1262, 1273, 1272), (1263, 1153, 1274), (1254, 1255, 1266, 1265), (1255, 1256, 1267, 1266), (1259, 1260, 1271, 1270), (1260, 1261, 1272, 1271), (1262, 1263, 1274, 1273), (1253, 1254, 1265, 1264), (1258, 1259, 1270, 1269), (1266, 1267, 1278, 1277), (1270, 1271, 1282, 1281), (1271, 1272, 1283, 1282), (1273, 1274, 1285, 1284), (1264, 1265, 1276, 1275), (1269, 1270, 1281, 1280), (1268, 1269, 1280, 1279), (1267, 1268, 1279, 1278), (1272, 1273, 1284, 1283), (1274, 1153, 1285), (1265, 1266, 1277, 1276), (1278, 1279, 1290, 1289), (1283, 1284, 1295, 1294), (1285, 1153, 1296), (1276, 1277, 1288, 1287), (1277, 1278, 1289, 1288), (1281, 1282, 1293, 1292), (1282, 1283, 1294, 1293), (1284, 1285, 1296, 1295), (1275, 1276, 1287, 1286), (1280, 1281, 1292, 1291), (1279, 1280, 1291, 1290), (1292, 1293, 1306, 1305), (1293, 1294, 1307, 1306), (1295, 1296, 1309, 1308), (1286, 1287, 1300, 1299), (1291, 1292, 1305, 1304), (1290, 1291, 1304, 1303), (1289, 1290, 1303, 1302), (1294, 1295, 1308, 1307), (1296, 1153, 1309), (1287, 1288, 1301, 1300), (1288, 1289, 1302, 1301), (1311, 1310, 1297, 1298), (1297, 1310, 1313, 1312), (1312, 1313, 1315, 1314), (1480, 1514, 1491), (1474, 1475, 1486, 1485), (1471, 1472, 1483, 1482), (1497, 1498, 1509, 1508), (1475, 1476, 1487, 1486), (1470, 1471, 1482, 1481), (1477, 1478, 1489, 1488), (1478, 1479, 1490, 1489), (1479, 1480, 1491, 1490), (1476, 1477, 1488, 1487), (1472, 1473, 1484, 1483), (1492, 1493, 1504, 1503), (1473, 1474, 1485, 1484), (1321, 1322, 1476, 1475), (1326, 1514, 1480), (1323, 1324, 1478, 1477), (1501, 1502, 1513, 1512), (1325, 1326, 1480, 1479), (1322, 1323, 1477, 1476), (1316, 1317, 1471, 1470), (1317, 1318, 1472, 1471), (1324, 1325, 1479, 1478), (1319, 1320, 1474, 1473), (1320, 1321, 1475, 1474), (1318, 1319, 1473, 1472), (1499, 1500, 1511, 1510), (1331, 1330, 1323, 1322), (1335, 1334, 1319, 1318), (1332, 1331, 1322, 1321), (1330, 1329, 1324, 1323), (1334, 1333, 1320, 1319), (1327, 1514, 1326), (1328, 1327, 1326, 1325), (1336, 1335, 1318, 1317), (1333, 1332, 1321, 1320), (1498, 1499, 1510, 1509), (1337, 1336, 1317, 1316), (1329, 1328, 1325, 1324), (1346, 1347, 1328, 1329), (1345, 1346, 1329, 1330), (1342, 1343, 1332, 1333), (1338, 1339, 1336, 1337), (1340, 1341, 1334, 1335), (1343, 1344, 1331, 1332), (1341, 1342, 1333, 1334), (1339, 1340, 1335, 1336), (1347, 1348, 1327, 1328), (1344, 1345, 1330, 1331), (1494, 1495, 1506, 1505), (1348, 1514, 1327), (1353, 1352, 1345, 1344), (1349, 1514, 1348), (1356, 1355, 1342, 1341), (1355, 1354, 1343, 1342), (1351, 1350, 1347, 1346), (1357, 1356, 1341, 1340), (1358, 1357, 1340, 1339), (1354, 1353, 1344, 1343), (1359, 1358, 1339, 1338), (1493, 1494, 1505, 1504), (1350, 1349, 1348, 1347), (1352, 1351, 1346, 1345), (1502, 1514, 1513), (1365, 1366, 1353, 1354), (1369, 1370, 1349, 1350), (1370, 1514, 1349), (1360, 1361, 1358, 1359), (1364, 1365, 1354, 1355), (1362, 1363, 1356, 1357), (1367, 1368, 1351, 1352), (1366, 1367, 1352, 1353), (1368, 1369, 1350, 1351), (1361, 1362, 1357, 1358), (1363, 1364, 1355, 1356), (1380, 1379, 1362, 1361), (1371, 1514, 1370), (1375, 1374, 1367, 1366), (1373, 1372, 1369, 1368), (1500, 1501, 1512, 1511), (1377, 1376, 1365, 1364), (1381, 1380, 1361, 1360), (1376, 1375, 1366, 1365), (1495, 1496, 1507, 1506), (1374, 1373, 1368, 1367), (1379, 1378, 1363, 1362), (1378, 1377, 1364, 1363), (1372, 1371, 1370, 1369), (1388, 1389, 1374, 1375), (1390, 1391, 1372, 1373), (1387, 1388, 1375, 1376), (1384, 1385, 1378, 1379), (1386, 1387, 1376, 1377), (1383, 1384, 1379, 1380), (1385, 1386, 1377, 1378), (1389, 1390, 1373, 1374), (1391, 1392, 1371, 1372), (1392, 1514, 1371), (1382, 1383, 1380, 1381), (1393, 1514, 1392), (1397, 1396, 1389, 1388), (1403, 1402, 1383, 1382), (1482, 1483, 1494, 1493), (1398, 1397, 1388, 1387), (1395, 1394, 1391, 1390), (1486, 1487, 1498, 1497), (1396, 1395, 1390, 1389), (1400, 1399, 1386, 1385), (1399, 1398, 1387, 1386), (1394, 1393, 1392, 1391), (1402, 1401, 1384, 1383), (1401, 1400, 1385, 1384), (1411, 1412, 1395, 1396), (1414, 1514, 1393), (1404, 1405, 1402, 1403), (1481, 1482, 1493, 1492), (1412, 1413, 1394, 1395), (1413, 1414, 1393, 1394), (1406, 1407, 1400, 1401), (1405, 1406, 1401, 1402), (1491, 1514, 1502), (1410, 1411, 1396, 1397), (1407, 1408, 1399, 1400), (1408, 1409, 1398, 1399), (1409, 1410, 1397, 1398), (1423, 1422, 1407, 1406), (1425, 1424, 1405, 1404), (1421, 1420, 1409, 1408), (1415, 1514, 1414), (1422, 1421, 1408, 1407), (1417, 1416, 1413, 1412), (1490, 1491, 1502, 1501), (1424, 1423, 1406, 1405), (1420, 1419, 1410, 1409), (1418, 1417, 1412, 1411), (1419, 1418, 1411, 1410), (1416, 1415, 1414, 1413), (1430, 1431, 1420, 1421), (1426, 1427, 1424, 1425), (1428, 1429, 1422, 1423), (1433, 1434, 1417, 1418), (1434, 1435, 1416, 1417), (1427, 1428, 1423, 1424), (1436, 1514, 1415), (1429, 1430, 1421, 1422), (1431, 1432, 1419, 1420), (1435, 1436, 1415, 1416), (1432, 1433, 1418, 1419), (1489, 1490, 1501, 1500), (1447, 1446, 1427, 1426), (1442, 1441, 1432, 1431), (1439, 1438, 1435, 1434), (1445, 1444, 1429, 1428), (1484, 1485, 1496, 1495), (1437, 1514, 1436), (1440, 1439, 1434, 1433), (1438, 1437, 1436, 1435), (1446, 1445, 1428, 1427), (1441, 1440, 1433, 1432), (1443, 1442, 1431, 1430), (1488, 1489, 1500, 1499), (1444, 1443, 1430, 1429), (1450, 1451, 1444, 1445), (1452, 1453, 1442, 1443), (1451, 1452, 1443, 1444), (1454, 1455, 1440, 1441), (1455, 1456, 1439, 1440), (1457, 1458, 1437, 1438), (1448, 1449, 1446, 1447), (1453, 1454, 1441, 1442), (1458, 1514, 1437), (1449, 1450, 1445, 1446), (1487, 1488, 1499, 1498), (1456, 1457, 1438, 1439), (1467, 1466, 1451, 1450), (1465, 1464, 1453, 1452), (1468, 1467, 1450, 1449), (1466, 1465, 1452, 1451), (1469, 1468, 1449, 1448), (1464, 1463, 1454, 1453), (1459, 1514, 1458), (1462, 1461, 1456, 1455), (1460, 1459, 1458, 1457), (1485, 1486, 1497, 1496), (1463, 1462, 1455, 1454), (1461, 1460, 1457, 1456), (1666, 1667, 1462, 1463), (1483, 1484, 1495, 1494), (1669, 1670, 1459, 1460), (1668, 1669, 1460, 1461), (1667, 1668, 1461, 1462), (1660, 1661, 1468, 1469), (1661, 1662, 1467, 1468), (1663, 1664, 1465, 1466), (1670, 1514, 1459), (1496, 1497, 1508, 1507), (1662, 1663, 1466, 1467), (1665, 1666, 1463, 1464), (1664, 1665, 1464, 1465), (1509, 1510, 1522, 1521), (1510, 1511, 1523, 1522), (1512, 1513, 1525, 1524), (1503, 1504, 1516, 1515), (1508, 1509, 1521, 1520), (1507, 1508, 1520, 1519), (1506, 1507, 1519, 1518), (1511, 1512, 1524, 1523), (1513, 1514, 1525), (1504, 1505, 1517, 1516), (1505, 1506, 1518, 1517), (1518, 1519, 1530, 1529), (1523, 1524, 1535, 1534), (1525, 1514, 1536), (1516, 1517, 1528, 1527), (1517, 1518, 1529, 1528), (1521, 1522, 1533, 1532), (1522, 1523, 1534, 1533), (1524, 1525, 1536, 1535), (1515, 1516, 1527, 1526), (1520, 1521, 1532, 1531), (1519, 1520, 1531, 1530), (1533, 1534, 1545, 1544), (1535, 1536, 1547, 1546), (1526, 1527, 1538, 1537), (1531, 1532, 1543, 1542), (1530, 1531, 1542, 1541), (1529, 1530, 1541, 1540), (1534, 1535, 1546, 1545), (1536, 1514, 1547), (1527, 1528, 1539, 1538), (1528, 1529, 1540, 1539), (1532, 1533, 1544, 1543), (1545, 1546, 1557, 1556), (1547, 1514, 1558), (1538, 1539, 1550, 1549), (1539, 1540, 1551, 1550), (1543, 1544, 1555, 1554), (1544, 1545, 1556, 1555), (1546, 1547, 1558, 1557), (1537, 1538, 1549, 1548), (1542, 1543, 1554, 1553), (1541, 1542, 1553, 1552), (1540, 1541, 1552, 1551), (1557, 1558, 1569, 1568), (1548, 1549, 1560, 1559), (1553, 1554, 1565, 1564), (1552, 1553, 1564, 1563), (1551, 1552, 1563, 1562), (1556, 1557, 1568, 1567), (1558, 1514, 1569), (1549, 1550, 1561, 1560), (1550, 1551, 1562, 1561), (1554, 1555, 1566, 1565), (1555, 1556, 1567, 1566), (1569, 1514, 1580), (1560, 1561, 1572, 1571), (1561, 1562, 1573, 1572), (1565, 1566, 1577, 1576), (1566, 1567, 1578, 1577), (1568, 1569, 1580, 1579), (1559, 1560, 1571, 1570), (1564, 1565, 1576, 1575), (1563, 1564, 1575, 1574), (1562, 1563, 1574, 1573), (1567, 1568, 1579, 1578), (1570, 1571, 1582, 1581), (1575, 1576, 1587, 1586), (1574, 1575, 1586, 1585), (1573, 1574, 1585, 1584), (1578, 1579, 1590, 1589), (1580, 1514, 1591), (1571, 1572, 1583, 1582), (1572, 1573, 1584, 1583), (1576, 1577, 1588, 1587), (1577, 1578, 1589, 1588), (1579, 1580, 1591, 1590), (1582, 1583, 1594, 1593), (1583, 1584, 1595, 1594), (1587, 1588, 1599, 1598), (1588, 1589, 1600, 1599), (1590, 1591, 1602, 1601), (1581, 1582, 1593, 1592), (1586, 1587, 1598, 1597), (1585, 1586, 1597, 1596), (1584, 1585, 1596, 1595), (1589, 1590, 1601, 1600), (1591, 1514, 1602), (1597, 1598, 1609, 1608), (1596, 1597, 1608, 1607), (1595, 1596, 1607, 1606), (1600, 1601, 1612, 1611), (1602, 1514, 1613), (1593, 1594, 1605, 1604), (1594, 1595, 1606, 1605), (1598, 1599, 1610, 1609), (1599, 1600, 1611, 1610), (1601, 1602, 1613, 1612), (1592, 1593, 1604, 1603), (1605, 1606, 1617, 1616), (1609, 1610, 1621, 1620), (1610, 1611, 1622, 1621), (1612, 1613, 1624, 1623), (1603, 1604, 1615, 1614), (1608, 1609, 1620, 1619), (1607, 1608, 1619, 1618), (1606, 1607, 1618, 1617), (1611, 1612, 1623, 1622), (1613, 1514, 1624), (1604, 1605, 1616, 1615), (1618, 1619, 1630, 1629), (1617, 1618, 1629, 1628), (1622, 1623, 1634, 1633), (1624, 1514, 1635), (1615, 1616, 1627, 1626), (1616, 1617, 1628, 1627), (1620, 1621, 1632, 1631), (1621, 1622, 1633, 1632), (1623, 1624, 1635, 1634), (1614, 1615, 1626, 1625), (1619, 1620, 1631, 1630), (1627, 1628, 1639, 1638), (1631, 1632, 1643, 1642), (1632, 1633, 1644, 1643), (1634, 1635, 1646, 1645), (1625, 1626, 1637, 1636), (1630, 1631, 1642, 1641), (1629, 1630, 1641, 1640), (1628, 1629, 1640, 1639), (1633, 1634, 1645, 1644), (1635, 1514, 1646), (1626, 1627, 1638, 1637), (1639, 1640, 1651, 1650), (1644, 1645, 1656, 1655), (1646, 1514, 1657), (1637, 1638, 1649, 1648), (1638, 1639, 1650, 1649), (1642, 1643, 1654, 1653), (1643, 1644, 1655, 1654), (1645, 1646, 1657, 1656), (1636, 1637, 1648, 1647), (1641, 1642, 1653, 1652), (1640, 1641, 1652, 1651), (1653, 1654, 1667, 1666), (1654, 1655, 1668, 1667), (1656, 1657, 1670, 1669), (1647, 1648, 1661, 1660), (1652, 1653, 1666, 1665), (1651, 1652, 1665, 1664), (1650, 1651, 1664, 1663), (1655, 1656, 1669, 1668), (1657, 1514, 1670), (1648, 1649, 1662, 1661), (1649, 1650, 1663, 1662), (1672, 1671, 1658, 1659), (1658, 1671, 1674, 1673), (1673, 1674, 1676, 1675), (1705, 1704, 1736, 1737), (1692, 1691, 1723, 1724), (1679, 1678, 1710, 1711), (1706, 1705, 1737, 1738), (1693, 1692, 1724, 1725), (1680, 1679, 1711, 1712), (1707, 1706, 1738, 1739), (1694, 1693, 1725, 1726), (1681, 1680, 1712, 1713), (1708, 1707, 1739, 1740), (1695, 1694, 1726, 1727), (1682, 1681, 1713, 1714), (1677, 1708, 1740, 1709), (1696, 1695, 1727, 1728), (1683, 1682, 1714, 1715), (1697, 1696, 1728, 1729), (1684, 1683, 1715, 1716), (1698, 1697, 1729, 1730), (1685, 1684, 1716, 1717), (1699, 1698, 1730, 1731), (1686, 1685, 1717, 1718), (1700, 1699, 1731, 1732), (1687, 1686, 1718, 1719), (1701, 1700, 1732, 1733), (1688, 1687, 1719, 1720), (1702, 1701, 1733, 1734), (1689, 1688, 1720, 1721), (1703, 1702, 1734, 1735), (1690, 1689, 1721, 1722), (1704, 1703, 1735, 1736), (1691, 1690, 1722, 1723), (1678, 1677, 1709, 1710)])
me_cube_001.polygons.foreach_set('material_index', [1, 1, 1, 1, 1, 1, 0, 1, 1, 0, 1, 0, 1, 0, 0, 0, 1, 0, 1, 0, 1, 1, 0, 1, 0, 1, 0, 1, 0, 0, 0, 0, 1, 0, 1, 0, 0, 0, 0, 1, 1, 0, 1, 0, 1, 0, 1, 1, 1, 1, 0, 1, 0, 1, 0, 0, 0, 0, 1, 1, 0, 0, 0, 1, 0, 1, 0, 1, 0, 1, 0, 1, 0, 1, 0, 1, 1, 1, 0, 0, 0, 0, 0, 1, 0, 1, 0, 0, 0, 1, 0, 1, 0, 1, 0, 1, 0, 1, 0, 1, 1, 1, 1, 0, 1, 0, 0, 0, 0, 0, 1, 1, 0, 0, 1, 1, 0, 1, 0, 1, 1, 0, 1, 0, 0, 1, 0, 1, 0, 1, 0, 0, 0, 0, 1, 1, 0, 1, 0, 1, 0, 1, 0, 1, 0, 1, 1, 0, 1, 0, 0, 1, 0, 1, 0, 0, 0, 0, 1, 0, 1, 0, 1, 1, 1, 0, 1, 1, 0, 1, 1, 0, 1, 0, 0, 0, 0, 1, 1, 0, 0, 0, 0, 0, 1, 0, 1, 0, 1, 0, 1, 0, 1, 0, 1, 1, 0, 1, 0, 1, 0, 0, 0, 0, 1, 0, 1, 0, 0, 0, 1, 0, 1, 1, 1, 1, 1, 0, 1, 0, 1, 1, 1, 0, 0, 0, 1, 0, 1, 0, 0, 0, 0, 1, 0, 1, 0, 1, 0, 1, 0, 1, 0, 1, 0, 1, 0, 1, 1, 0, 0, 0, 0, 1, 0, 1, 0, 0, 0, 0, 0, 1, 0, 1, 0, 1, 1, 0, 1, 1, 0, 1, 0, 1, 1, 0, 0, 0, 0, 1, 1, 0, 1, 0, 0, 0, 1, 0, 1, 0, 1, 0, 1, 1, 1, 0, 1, 0, 1, 0, 1, 0, 0, 0, 1, 0, 1, 1, 0, 1, 0, 1, 0, 1, 1, 0, 1, 0, 1, 0, 0, 0, 0, 1, 0, 1, 0, 0, 0, 0, 0, 1, 1, 1, 1, 1, 1, 0, 1, 1, 0, 1, 0, 1, 0, 0, 0, 0, 0, 1, 0, 1, 0, 0, 1, 0, 1, 0, 1, 1, 0, 0, 1, 0, 1, 1, 1, 0, 1, 0, 0, 0, 0, 0, 1, 0, 1, 0, 0, 0, 0, 1, 1, 1, 0, 1, 0, 1, 0, 1, 0, 1, 1, 1, 0, 0, 0, 0, 1, 0, 1, 0, 0, 0, 0, 1, 1, 1, 0, 1, 0, 1, 1, 1, 0, 1, 0, 1, 0, 1, 0, 0, 0, 0, 1, 0, 1, 0, 0, 0, 0, 0, 0, 0, 0, 0, 0, 0, 0, 0, 0, 0, 0, 0, 0, 0, 0, 0, 0, 0, 0, 0, 0, 0, 0, 0, 0, 0, 0, 0, 0, 0, 0, 0, 0, 0, 0, 0, 0, 0, 0, 0, 0, 0, 0, 0, 0, 0, 0, 0, 0, 0, 0, 0, 0, 0, 0, 0, 0, 0, 0, 0, 0, 0, 0, 0, 0, 0, 0, 0, 0, 0, 0, 0, 0, 0, 0, 0, 0, 0, 0, 0, 0, 0, 0, 0, 0, 0, 0, 0, 0, 0, 0, 0, 0, 0, 0, 0, 0, 0, 0, 0, 0, 0, 0, 0, 0, 0, 0, 0, 0, 0, 0, 0, 0, 0, 0, 0, 0, 0, 0, 0, 0, 0, 0, 0, 0, 0, 0, 0, 0, 0, 0, 0, 0, 0, 0, 0, 0, 0, 0, 0, 0, 0, 0, 0, 0, 0, 0, 0, 0, 0, 2, 2, 2, 0, 0, 0, 0, 0, 0, 0, 0, 0, 0, 0, 0, 0, 0, 0, 0, 0, 0, 0, 0, 0, 0, 0, 0, 0, 0, 0, 0, 0, 0, 0, 0, 0, 0, 0, 0, 0, 0, 0, 0, 0, 0, 0, 0, 0, 0, 0, 0, 0, 0, 0, 0, 0, 0, 0, 0, 0, 0, 0, 0, 0, 0, 0, 0, 0, 0, 0, 0, 0, 0, 0, 0, 0, 0, 0, 0, 0, 0, 0, 0, 0, 0, 0, 0, 0, 0, 0, 0, 0, 0, 0, 0, 0, 0, 0, 0, 0, 0, 0, 0, 0, 0, 0, 0, 0, 0, 0, 0, 0, 0, 0, 0, 0, 0, 0, 0, 0, 0, 0, 0, 0, 0, 0, 0, 0, 0, 0, 0, 0, 0, 0, 0, 0, 0, 0, 0, 0, 0, 0, 0, 0, 0, 0, 0, 0, 0, 0, 0, 0, 0, 0, 0, 0, 0, 0, 0, 0, 0, 0, 0, 0, 0, 0, 0, 0, 0, 0, 0, 0, 0, 0, 0, 0, 0, 0, 0, 0, 0, 0, 0, 0, 0, 0, 0, 0, 0, 0, 0, 0, 0, 0, 0, 0, 0, 0, 0, 0, 0, 0, 0, 0, 0, 0, 0, 0, 0, 0, 0, 0, 0, 0, 0, 0, 0, 0, 0, 0, 0, 0, 0, 0, 0, 0, 0, 0, 0, 0, 0, 0, 0, 0, 0, 0, 0, 0, 0, 0, 0, 0, 0, 0, 0, 0, 0, 0, 0, 0, 0, 0, 0, 0, 0, 0, 0, 0, 0, 0, 0, 0, 0, 0, 0, 0, 0, 0, 0, 0, 0, 0, 0, 0, 0, 0, 0, 0, 0, 0, 0, 0, 0, 0, 0, 0, 0, 0, 0, 0, 0, 0, 0, 0, 0, 0, 0, 0, 0, 0, 0, 0, 0, 0, 0, 0, 0, 0, 0, 0, 0, 0, 0, 0, 0, 0, 0, 0, 0, 0, 0, 0, 0, 0, 0, 0, 0, 0, 0, 0, 0, 0, 0, 0, 0, 0, 0, 0, 0, 0, 0, 0, 0, 0, 0, 0, 0, 0, 0, 0, 0, 0, 0, 0, 0, 2, 2, 2, 0, 0, 0, 0, 0, 0, 0, 0, 0, 0, 0, 0, 0, 0, 0, 0, 0, 0, 0, 0, 0, 0, 0, 0, 0, 0, 0, 0, 0, 0, 0, 0, 0, 0, 0, 0, 0, 0, 0, 0, 0, 0, 0, 0, 0, 0, 0, 0, 0, 0, 0, 0, 0, 0, 0, 0, 0, 0, 0, 0, 0, 0, 0, 0, 0, 0, 0, 0, 0, 0, 0, 0, 0, 0, 0, 0, 0, 0, 0, 0, 0, 0, 0, 0, 0, 0, 0, 0, 0, 0, 0, 0, 0, 0, 0, 0, 0, 0, 0, 0, 0, 0, 0, 0, 0, 0, 0, 0, 0, 0, 0, 0, 0, 0, 0, 0, 0, 0, 0, 0, 0, 0, 0, 0, 0, 0, 0, 0, 0, 0, 0, 0, 0, 0, 0, 0, 0, 0, 0, 0, 0, 0, 0, 0, 0, 0, 0, 0, 0, 0, 0, 0, 0, 0, 0, 0, 0, 0, 0, 0, 0, 0, 0, 0, 0, 0, 0, 0, 0, 0, 0, 0, 0, 0, 0, 0, 0, 0, 0, 0, 0, 0, 0, 0, 0, 0, 0, 0, 0, 0, 0, 0, 0, 0, 0, 0, 0, 0, 0, 0, 0, 0, 0, 0, 0, 0, 0, 0, 0, 0, 0, 0, 0, 0, 0, 0, 0, 0, 0, 0, 0, 0, 0, 0, 0, 0, 0, 0, 0, 0, 0, 0, 0, 0, 0, 0, 0, 0, 0, 0, 0, 0, 0, 0, 0, 0, 0, 0, 0, 0, 0, 0, 0, 0, 0, 0, 0, 0, 0, 0, 0, 0, 0, 0, 0, 0, 0, 0, 0, 0, 0, 0, 0, 0, 0, 0, 0, 0, 0, 0, 0, 0, 0, 0, 0, 0, 0, 0, 0, 0, 0, 0, 0, 0, 0, 0, 0, 0, 0, 0, 0, 0, 0, 0, 0, 0, 0, 0, 0, 0, 0, 0, 0, 0, 0, 0, 0, 0, 0, 0, 0, 0, 0, 0, 0, 0, 0, 0, 0, 0, 0, 0, 0, 0, 0, 0, 0, 0, 0, 0, 0, 0, 0, 0, 0, 0, 0, 0, 0, 0, 0, 0, 2, 2, 2, 0, 0, 0, 0, 0, 0, 0, 0, 0, 0, 0, 0, 0, 0, 0, 0, 0, 0, 0, 0, 0, 0, 0, 0, 0, 0, 0, 0, 0, 0, 0, 0, 0, 0, 0, 0, 0, 0, 0, 0, 0, 0, 0, 0, 0, 0, 0, 0, 0, 0, 0, 0, 0, 0, 0, 0, 0, 0, 0, 0, 0, 0, 0, 0, 0, 0, 0, 0, 0, 0, 0, 0, 0, 0, 0, 0, 0, 0, 0, 0, 0, 0, 0, 0, 0, 0, 0, 0, 0, 0, 0, 0, 0, 0, 0, 0, 0, 0, 0, 0, 0, 0, 0, 0, 0, 0, 0, 0, 0, 0, 0, 0, 0, 0, 0, 0, 0, 0, 0, 0, 0, 0, 0, 0, 0, 0, 0, 0, 0, 0, 0, 0, 0, 0, 0, 0, 0, 0, 0, 0, 0, 0, 0, 0, 0, 0, 0, 0, 0, 0, 0, 0, 0, 0, 0, 0, 0, 0, 0, 0, 0, 0, 0, 0, 0, 0, 0, 0, 0, 0, 0, 0, 0, 0, 0, 0, 0, 0, 0, 0, 0, 0, 0, 0, 0, 0, 0, 0, 0, 0, 0, 0, 0, 0, 0, 0, 0, 0, 0, 0, 0, 0, 0, 0, 0, 0, 0, 0, 0, 0, 0, 0, 0, 0, 0, 0, 0, 0, 0, 0, 0, 0, 0, 0, 0, 0, 0, 0, 0, 0, 0, 0, 0, 0, 0, 0, 0, 0, 0, 0, 0, 0, 0, 0, 0, 0, 0, 0, 0, 0, 0, 0, 0, 0, 0, 0, 0, 0, 0, 0, 0, 0, 0, 0, 0, 0, 0, 0, 0, 0, 0, 0, 0, 0, 0, 0, 0, 0, 0, 0, 0, 0, 0, 0, 0, 0, 0, 0, 0, 0, 0, 0, 0, 0, 0, 0, 0, 0, 0, 0, 0, 0, 0, 0, 0, 0, 0, 0, 0, 0, 0, 0, 0, 0, 0, 0, 0, 0, 0, 0, 0, 0, 0, 0, 0, 0, 0, 0, 0, 0, 0, 0, 0, 0, 0, 0, 0, 0, 0, 0, 0, 0, 0, 0, 0, 0, 0, 0, 0, 0, 0, 0, 2, 2, 2, 0, 0, 0, 0, 0, 0, 0, 0, 0, 0, 0, 0, 0, 0, 0, 0, 0, 0, 0, 0, 0, 0, 0, 0, 0, 0, 0, 0, 0, 0, 0, 0])
me_cube_001.materials.append(mat_plasma)
me_cube_001.materials.append(mat_steel_casing)
me_cube_001.materials.append(mat_cable)
me_cube_001.use_remesh_preserve_volume = False
me_cube_001.use_remesh_preserve_attributes = False
me_cube_001.use_mirror_vertex_groups = False
me_cube_001.update()

# ---- objects
ob_ring2 = bpy.data.objects.new('ring2', me_cube_004)
ob_ring3 = bpy.data.objects.new('ring3', me_cube_003)
ob_ring1 = bpy.data.objects.new('ring1', me_cube_000)
ob_cube = bpy.data.objects.new('Cube', me_cube_001)

# ---- transforms, parenting, visibility, modifiers, constraints
ob_ring2.location = (2.822, 0.2946, 2.414)
ob_ring2.scale = (0.7434, 0.7434, 0.7434)
ob_ring2.lineart.crease_threshold = 0.0
ob_ring3.location = (2.822, 0.2946, 2.423)
ob_ring3.scale = (0.7434, 0.7434, 0.7434)
ob_ring3.lineart.crease_threshold = 0.0
ob_ring1.location = (2.822, 0.2946, 2.477)
ob_ring1.scale = (0.7434, 0.7434, 0.7434)
ob_ring1.lineart.crease_threshold = 0.0
ob_cube.location = (2.82, 0.2952, 2.164)
ob_cube.scale = (0.7434, 0.7434, 0.7434)
ob_cube.lineart.crease_threshold = 0.0

# ---- collection membership
col_collection_1.objects.link(ob_ring2)
col_collection_1.objects.link(ob_ring3)
col_collection_1.objects.link(ob_ring1)
col_collection_1.objects.link(ob_cube)

# ---- scene / render settings (as saved in the file)
scene.frame_start = 1; scene.frame_end = 24; scene.frame_set(1)
scene.render.engine = 'BLENDER_EEVEE_NEXT'
scene.render.resolution_percentage = 50
scene.render.dither_intensity = 0.0
scene.cycles.use_denoising = False
scene.cycles.samples = 128
scene.cycles.sampling_pattern = 'TABULATED_SOBOL'
scene.cycles.use_adaptive_sampling = False
scene.cycles.use_light_tree = False
scene.cycles.blur_glossy = 0.0
scene.cycles.sample_clamp_indirect = 0.0
scene.view_settings.view_transform = 'Standard'
bpy.context.view_layer.update()

# ---- added for rendering (the .blend has no active camera and no usable light): camera, sun
cam_auto = bpy.data.cameras.new('AutoCamera')
cam_auto.lens = 50.0
cam_auto.sensor_width = 36.0
cam_auto.clip_end = 1000.0
ob_auto_camera = bpy.data.objects.new('AutoCamera', cam_auto)
scene.collection.objects.link(ob_auto_camera)
ob_auto_camera.location = (7.03059, -4.75727, 5.62102)
ob_auto_camera.rotation_euler = (1.09748, -7.21219e-08, 0.694738)
scene.camera = ob_auto_camera
light_auto_sun = bpy.data.lights.new('AutoSun', 'SUN')
light_auto_sun.energy = 3.0
light_auto_sun.angle = 0.0523599
ob_auto_sun = bpy.data.objects.new('AutoSun', light_auto_sun)
scene.collection.objects.link(ob_auto_sun)
ob_auto_sun.rotation_euler = (0.872665, 0.174533, 0.523599)
bpy.context.view_layer.update()
